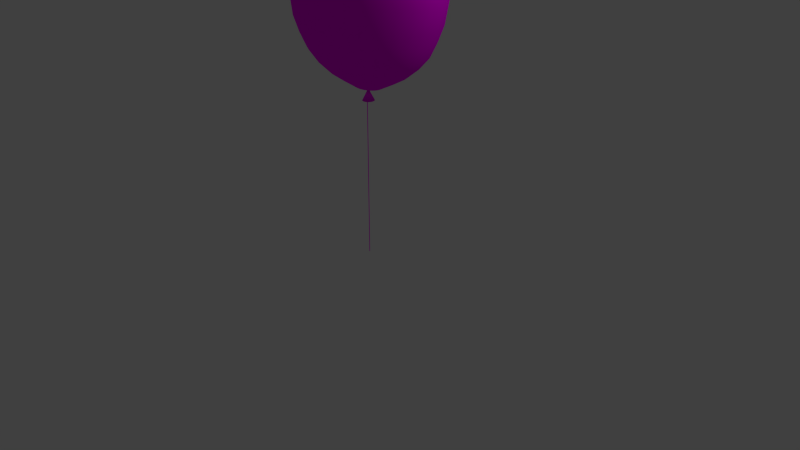 # Source: orangeRund.blend  (saved by Blender 2.76.0; exported with 4.5.12 LTS)
import bpy
from mathutils import Matrix  # noqa: F401  (used for matrix-valued properties, if any)

bpy.ops.wm.read_factory_settings(use_empty=True)
scene = bpy.context.scene
scene.name = 'Scene'

# ---- collections
col_collection_1 = bpy.data.collections.new('Collection 1'); scene.collection.children.link(col_collection_1)

# ---- images (referenced by path relative to the original .blend; pixels are not part of the script)
import os
ASSET_DIR = os.environ.get("B2B_ASSET_DIR", "")  # directory of the original .blend (textures are referenced by path, not embedded)
HERE = os.path.dirname(os.path.abspath(__file__))  # packed textures are extracted next to this script under _unpacked/

def load_image(name, relpath, width, height, colorspace="sRGB"):
    """Load a texture the original file referenced (path relative to the .blend, or extracted next to this script)."""
    p = next((c for c in (os.path.join(HERE, relpath), os.path.join(ASSET_DIR, relpath)) if relpath and os.path.exists(c)), "")
    if p:
        img = bpy.data.images.load(p, check_existing=True)
        img.name = name
    else:  # same state as the original file: an image datablock whose file is absent (Cycles renders it pink)
        img = bpy.data.images.new(name, width, height)
        img.source = "FILE"
        img.filepath = "//" + (relpath or name)
    img.colorspace_settings.name = colorspace
    return img
img_luftballon_jpg = load_image('luftballon.jpg', 'luftballon.jpg', 1024, 1024, 'sRGB')
img_latex_luftballon_tuerkis_12inch_jpg = load_image('Latex-Luftballon-Tuerkis-12inch.jpg', 'Latex-Luftballon-Tuerkis-12inch.jpg', 1024, 1024, 'sRGB')
img_gr_neparty_jpg = load_image('grüneparty.jpg', 'grüneparty.jpg', 1024, 1024, 'sRGB')
img_orange_jpg = load_image('orange.jpg', 'orange.jpg', 1024, 1024, 'sRGB')
img_dunkeldscf0060_jpg = load_image('dunkelDSCF0060.JPG', 'dunkelDSCF0060.JPG', 1024, 1024, 'sRGB')

# ---- materials (node trees are filled in below, after node groups)
mat_material_002 = bpy.data.materials.new('Material.002')
mat_material_002.alpha_threshold = 0.0
mat_material_002.roughness = 0.5
mat_material_004 = bpy.data.materials.new('Material.004')
mat_material_004.alpha_threshold = 0.0
mat_material_004.roughness = 0.5
mat_material_006 = bpy.data.materials.new('Material.006')
mat_material_006.alpha_threshold = 0.0
mat_material_006.roughness = 0.5
mat_material_008 = bpy.data.materials.new('Material.008')
mat_material_008.alpha_threshold = 0.0
mat_material_008.roughness = 0.5
mat_material_003 = bpy.data.materials.new('Material.003')
mat_material_003.alpha_threshold = 0.0
mat_material_003.roughness = 0.5
mat_material_001 = bpy.data.materials.new('Material.001')
mat_material_001.alpha_threshold = 0.0
mat_material_001.roughness = 0.5
mat_material_005 = bpy.data.materials.new('Material.005')
mat_material_005.alpha_threshold = 0.0
mat_material_005.roughness = 0.5
mat_material_007 = bpy.data.materials.new('Material.007')
mat_material_007.alpha_threshold = 0.0
mat_material_007.roughness = 0.5

# ---- material node trees
mat_material_002.use_nodes = True; mat_material_002.node_tree.nodes.clear()
_N = mat_material_002.node_tree.nodes; _L = mat_material_002.node_tree.links
n0 = _N.new('ShaderNodeOutputMaterial'); n0.name = 'Material Output'; n0.location = (300, 300)
n1 = _N.new('ShaderNodeBsdfDiffuse'); n1.name = 'Diffuse BSDF'; n1.location = (10, 300)
n2 = _N.new('ShaderNodeTexImage'); n2.name = 'Image Texture'; n2.location = (-180, 300)
n2.width = 140
n2.image = img_luftballon_jpg
_L.new(n1.outputs[0], n0.inputs[0])
_L.new(n2.outputs[0], n1.inputs[0])
n0.is_active_output = True
mat_material_004.use_nodes = True; mat_material_004.node_tree.nodes.clear()
_N = mat_material_004.node_tree.nodes; _L = mat_material_004.node_tree.links
n0 = _N.new('ShaderNodeOutputMaterial'); n0.name = 'Material Output'; n0.location = (300, 300)
n1 = _N.new('ShaderNodeBsdfDiffuse'); n1.name = 'Diffuse BSDF'; n1.location = (10, 300)
n2 = _N.new('ShaderNodeTexImage'); n2.name = 'Image Texture'; n2.location = (-180, 300)
n2.width = 140
n2.image = img_latex_luftballon_tuerkis_12inch_jpg
_L.new(n1.outputs[0], n0.inputs[0])
_L.new(n2.outputs[0], n1.inputs[0])
n0.is_active_output = True
mat_material_006.use_nodes = True; mat_material_006.node_tree.nodes.clear()
_N = mat_material_006.node_tree.nodes; _L = mat_material_006.node_tree.links
n0 = _N.new('ShaderNodeOutputMaterial'); n0.name = 'Material Output'; n0.location = (300, 300)
n1 = _N.new('ShaderNodeBsdfDiffuse'); n1.name = 'Diffuse BSDF'; n1.location = (10, 300)
n2 = _N.new('ShaderNodeTexImage'); n2.name = 'Image Texture'; n2.location = (-180, 300)
n2.width = 140
n2.image = img_gr_neparty_jpg
_L.new(n1.outputs[0], n0.inputs[0])
_L.new(n2.outputs[0], n1.inputs[0])
n0.is_active_output = True
mat_material_008.use_nodes = True; mat_material_008.node_tree.nodes.clear()
_N = mat_material_008.node_tree.nodes; _L = mat_material_008.node_tree.links
n0 = _N.new('ShaderNodeOutputMaterial'); n0.name = 'Material Output'; n0.location = (300, 300)
n1 = _N.new('ShaderNodeBsdfDiffuse'); n1.name = 'Diffuse BSDF'; n1.location = (10, 300)
n2 = _N.new('ShaderNodeTexImage'); n2.name = 'Image Texture'; n2.location = (-180, 300)
n2.width = 140
n2.image = img_orange_jpg
_L.new(n1.outputs[0], n0.inputs[0])
_L.new(n2.outputs[0], n1.inputs[0])
n0.is_active_output = True
mat_material_003.use_nodes = True; mat_material_003.node_tree.nodes.clear()
_N = mat_material_003.node_tree.nodes; _L = mat_material_003.node_tree.links
n0 = _N.new('ShaderNodeOutputMaterial'); n0.name = 'Material Output'; n0.location = (300, 300)
n1 = _N.new('ShaderNodeBsdfDiffuse'); n1.name = 'Diffuse BSDF'; n1.location = (10, 300)
n2 = _N.new('ShaderNodeTexImage'); n2.name = 'Image Texture'; n2.location = (-180, 300)
n2.width = 140
n2.image = img_dunkeldscf0060_jpg
_L.new(n1.outputs[0], n0.inputs[0])
_L.new(n2.outputs[0], n1.inputs[0])
n0.is_active_output = True
mat_material_001.use_nodes = True; mat_material_001.node_tree.nodes.clear()
_N = mat_material_001.node_tree.nodes; _L = mat_material_001.node_tree.links
n0 = _N.new('ShaderNodeOutputMaterial'); n0.name = 'Material Output'; n0.location = (300, 300)
n1 = _N.new('ShaderNodeBsdfDiffuse'); n1.name = 'Diffuse BSDF'; n1.location = (10, 300)
n2 = _N.new('ShaderNodeTexImage'); n2.name = 'Image Texture'; n2.location = (-180, 300)
n2.width = 140
n2.image = img_latex_luftballon_tuerkis_12inch_jpg
_L.new(n1.outputs[0], n0.inputs[0])
_L.new(n2.outputs[0], n1.inputs[0])
n0.is_active_output = True
mat_material_005.use_nodes = True; mat_material_005.node_tree.nodes.clear()
_N = mat_material_005.node_tree.nodes; _L = mat_material_005.node_tree.links
n0 = _N.new('ShaderNodeOutputMaterial'); n0.name = 'Material Output'; n0.location = (300, 300)
n1 = _N.new('ShaderNodeBsdfDiffuse'); n1.name = 'Diffuse BSDF'; n1.location = (10, 300)
n2 = _N.new('ShaderNodeTexImage'); n2.name = 'Image Texture'; n2.location = (-180, 300)
n2.width = 140
n2.image = img_gr_neparty_jpg
_L.new(n1.outputs[0], n0.inputs[0])
_L.new(n2.outputs[0], n1.inputs[0])
n0.is_active_output = True
mat_material_007.use_nodes = True; mat_material_007.node_tree.nodes.clear()
_N = mat_material_007.node_tree.nodes; _L = mat_material_007.node_tree.links
n0 = _N.new('ShaderNodeOutputMaterial'); n0.name = 'Material Output'; n0.location = (300, 300)
n1 = _N.new('ShaderNodeBsdfDiffuse'); n1.name = 'Diffuse BSDF'; n1.location = (10, 300)
n2 = _N.new('ShaderNodeTexImage'); n2.name = 'Image Texture'; n2.location = (-180, 300)
n2.width = 140
n2.image = img_orange_jpg
_L.new(n1.outputs[0], n0.inputs[0])
_L.new(n2.outputs[0], n1.inputs[0])
n0.is_active_output = True

# ---- world
world_world = bpy.data.worlds.new('World'); scene.world = world_world
world_world.color = (0.05088, 0.05088, 0.05088)
world_world.use_sun_shadow = False
world_world.sun_shadow_jitter_overblur = 0.0
world_world.cycles.sampling_method = 'MANUAL'
world_world.cycles.sample_map_resolution = 256

# ---- cameras
cam_camera = bpy.data.cameras.new('Camera')
cam_camera.clip_end = 100.0
cam_camera.lens = 35.0
cam_camera.sensor_width = 32.0
cam_camera.sensor_height = 18.0
cam_camera.ortho_scale = 7.314
cam_camera.dof.focus_distance = 0.0

# ---- lights
light_lamp = bpy.data.lights.new('Lamp', 'POINT')
light_lamp.transmission_factor = 0.0
light_lamp.cutoff_distance = 30.0
light_lamp.energy = 100.0
light_lamp.shadow_buffer_clip_start = 1.001
light_lamp.shadow_soft_size = 0.1
light_lamp.shadow_maximum_resolution = 0.006
light_lamp.use_absolute_resolution = True
light_lamp.cycles.use_multiple_importance_sampling = False

# ---- meshes
me_cone = bpy.data.meshes.new('Cone')
me_cone.from_pydata([(0.0, 1.0, -1.0), (0.1951, 0.9808, -1.0), (0.3827, 0.9239, -1.0), (0.5556, 0.8315, -1.0), (0.7071, 0.7071, -1.0), (0.8315, 0.5556, -1.0), (0.9239, 0.3827, -1.0), (0.9808, 0.1951, -1.0), (1.0, 7.55e-08, -1.0), (0.0, 0.0, 1.0), (0.9808, -0.1951, -1.0), (0.9239, -0.3827, -1.0), (0.8315, -0.5556, -1.0), (0.7071, -0.7071, -1.0), (0.5556, -0.8315, -1.0), (0.3827, -0.9239, -1.0), (0.1951, -0.9808, -1.0), (-3.258e-07, -1.0, -1.0), (-0.1951, -0.9808, -1.0), (-0.3827, -0.9239, -1.0), (-0.5556, -0.8315, -1.0), (-0.7071, -0.7071, -1.0), (-0.8315, -0.5556, -1.0), (-0.9239, -0.3827, -1.0), (-0.9808, -0.1951, -1.0), (-1.0, 9.656e-07, -1.0), (-0.9808, 0.1951, -1.0), (-0.9239, 0.3827, -1.0), (-0.8315, 0.5556, -1.0), (-0.7071, 0.7071, -1.0), (-0.5556, 0.8315, -1.0), (-0.3827, 0.9239, -1.0), (-0.1951, 0.9808, -1.0)], [], [(31, 9, 32), (0, 9, 1), (30, 9, 31), (29, 9, 30), (28, 9, 29), (27, 9, 28), (26, 9, 27), (25, 9, 26), (24, 9, 25), (23, 9, 24), (22, 9, 23), (21, 9, 22), (20, 9, 21), (19, 9, 20), (18, 9, 19), (17, 9, 18), (16, 9, 17), (15, 9, 16), (14, 9, 15), (13, 9, 14), (12, 9, 13), (11, 9, 12), (10, 9, 11), (8, 9, 10), (7, 9, 8), (6, 9, 7), (5, 9, 6), (4, 9, 5), (3, 9, 4), (2, 9, 3), (32, 9, 0), (1, 9, 2), (0, 1, 2, 3, 4, 5, 6, 7, 8, 10, 11, 12, 13, 14, 15, 16, 17, 18, 19, 20, 21, 22, 23, 24, 25, 26, 27, 28, 29, 30, 31, 32)])
me_cone.polygons.foreach_set('use_smooth', [True] * 33)
me_cone.polygons.foreach_set('material_index', [3, 3, 3, 3, 3, 3, 3, 3, 3, 3, 3, 3, 3, 3, 3, 3, 3, 3, 3, 3, 3, 3, 3, 3, 3, 3, 3, 3, 3, 3, 3, 3, 3])
_uv = me_cone.uv_layers.new(name='UVMap')
_uv.uv.foreach_set('vector', [0.1731, 0.5612, 0.2139, 0.5612, 0.2139, 0.6021, 0.1731, 0.5612, 0.2139, 0.5612, 0.2139, 0.6021, 0.1731, 0.5612, 0.2139, 0.5612, 0.2139, 0.6021, 0.1731, 0.5612, 0.2139, 0.5612, 0.2139, 0.6021, 0.1731, 0.5612, 0.2139, 0.5612, 0.2139, 0.6021, 0.1731, 0.5612, 0.2139, 0.5612, 0.2139, 0.6021, 0.1731, 0.5612, 0.2139, 0.5612, 0.2139, 0.6021, 0.1731, 0.5612, 0.2139, 0.5612, 0.2139, 0.6021, 0.1731, 0.5612, 0.2139, 0.5612, 0.2139, 0.6021, 0.1731, 0.5612, 0.2139, 0.5612, 0.2139, 0.6021, 0.1731, 0.5612, 0.2139, 0.5612, 0.2139, 0.6021, 0.1731, 0.5612, 0.2139, 0.5612, 0.2139, 0.6021, 0.1731, 0.5612, 0.2139, 0.5612, 0.2139, 0.6021, 0.1731, 0.5612, 0.2139, 0.5612, 0.2139, 0.6021, 0.1731, 0.5612, 0.2139, 0.5612, 0.2139, 0.6021, 0.1731, 0.5612, 0.2139, 0.5612, 0.2139, 0.6021, 0.1731, 0.5612, 0.2139, 0.5612, 0.2139, 0.6021, 0.1731, 0.5612, 0.2139, 0.5612, 0.2139, 0.6021, 0.1731, 0.5612, 0.2139, 0.5612, 0.2139, 0.6021, 0.1731, 0.5612, 0.2139, 0.5612, 0.2139, 0.6021, 0.1731, 0.5612, 0.2139, 0.5612, 0.2139, 0.6021, 0.1731, 0.5612, 0.2139, 0.5612, 0.2139, 0.6021, 0.1731, 0.5612, 0.2139, 0.5612, 0.2139, 0.6021, 0.1731, 0.5612, 0.2139, 0.5612, 0.2139, 0.6021, 0.1731, 0.5612, 0.2139, 0.5612, 0.2139, 0.6021, 0.1731, 0.5612, 0.2139, 0.5612, 0.2139, 0.6021, 0.1731, 0.5612, 0.2139, 0.5612, 0.2139, 0.6021, 0.1731, 0.5612, 0.2139, 0.5612, 0.2139, 0.6021, 0.1731, 0.5612, 0.2139, 0.5612, 0.2139, 0.6021, 0.1731, 0.5612, 0.2139, 0.5612, 0.2139, 0.6021, 0.1731, 0.5612, 0.2139, 0.5612, 0.2139, 0.6021, 0.1731, 0.5612, 0.2139, 0.5612, 0.2139, 0.6021, 0.1935, 0.6021, 0.1975, 0.6017, 0.2013, 0.6005, 0.2049, 0.5986, 0.2079, 0.5961, 0.2105, 0.593, 0.2124, 0.5894, 0.2135, 0.5856, 0.2139, 0.5816, 0.2135, 0.5776, 0.2124, 0.5738, 0.2105, 0.5703, 0.2079, 0.5672, 0.2049, 0.5647, 0.2013, 0.5628, 0.1975, 0.5616, 0.1935, 0.5612, 0.1895, 0.5616, 0.1857, 0.5628, 0.1822, 0.5647, 0.1791, 0.5672, 0.1765, 0.5703, 0.1746, 0.5738, 0.1735, 0.5776, 0.1731, 0.5816, 0.1735, 0.5856, 0.1746, 0.5894, 0.1765, 0.593, 0.1791, 0.5961, 0.1822, 0.5986, 0.1857, 0.6005, 0.1895, 0.6017])
me_cone.materials.append(mat_material_002)
me_cone.materials.append(mat_material_004)
me_cone.materials.append(mat_material_006)
me_cone.materials.append(mat_material_008)
me_cone.use_remesh_preserve_volume = False
me_cone.use_remesh_preserve_attributes = False
me_cone.use_mirror_vertex_groups = False
me_cone.update()
me_plane_001 = bpy.data.meshes.new('Plane.001')
me_plane_001.from_pydata([(-1.0, -1.0, 0.0), (1.0, -1.0, 0.0), (-1.0, 1.0, 0.0), (1.0, 1.0, 0.0)], [], [(0, 1, 3, 2)])
_uv = me_plane_001.uv_layers.new(name='UVMap')
_uv.uv.foreach_set('vector', [8.67e-05, 8.666e-05, 0.7512, 8.666e-05, 0.7512, 0.9999, 8.666e-05, 0.9999])
me_plane_001.materials.append(mat_material_003)
me_plane_001.use_remesh_preserve_volume = False
me_plane_001.use_remesh_preserve_attributes = False
me_plane_001.use_mirror_vertex_groups = False
me_plane_001.update()
me_sphere = bpy.data.meshes.new('Sphere')
me_sphere.from_pydata([(-0.1703, -0.000836, 1.081), (-0.3339, -0.000836, 1.018), (-0.4848, -0.000836, 0.917), (-0.617, -0.000836, 0.7804), (-0.7255, -0.000836, 0.614), (-0.8062, -0.000836, 0.4242), (-0.8558, -0.000836, 0.2182), (-0.8786, -0.0006354, 0.007995), (-0.8274, -0.01164, -0.3027), (-0.7561, -0.01164, -0.5101), (-0.6806, -0.01164, -0.7012), (-0.5608, -0.01164, -0.8687), (-0.4408, -0.01164, -0.995), (-0.3039, -0.01164, -1.095), (-0.1553, -0.01164, -1.194), (-0.167, 0.03187, 1.081), (-0.3275, 0.06331, 1.018), (-0.4755, 0.09229, 0.917), (-0.6052, 0.1177, 0.7804), (-0.7116, 0.1385, 0.614), (-0.7907, 0.154, 0.4242), (-0.8394, 0.1636, 0.2182), (-0.8617, 0.1681, 0.007995), (-0.8115, 0.1539, -0.3027), (-0.7416, 0.1443, -0.5101), (-0.6675, 0.1287, -0.7012), (-0.5501, 0.1077, -0.8687), (-0.4324, 0.08211, -0.995), (-0.2981, 0.05293, -1.095), (-0.1524, 0.02128, -1.194), (-0.1573, 0.06331, 1.081), (-0.3085, 0.125, 1.018), (-0.4479, 0.1818, 0.917), (-0.5701, 0.2317, 0.7804), (-0.6703, 0.2726, 0.614), (-0.7448, 0.3029, 0.4242), (-0.7907, 0.3217, 0.2182), (-0.8117, 0.3303, 0.007995), (-0.7644, 0.313, -0.3027), (-0.6986, 0.2941, -0.5101), (-0.6288, 0.2636, -0.7012), (-0.5182, 0.2224, -0.8687), (-0.4073, 0.1722, -0.995), (-0.2808, 0.115, -1.095), (-0.1436, 0.05293, -1.194), (-0.1416, 0.09229, 1.081), (-0.2777, 0.1818, 1.018), (-0.4031, 0.2644, 0.917), (-0.513, 0.3367, 0.7804), (-0.6033, 0.3961, 0.614), (-0.6703, 0.4402, 0.4242), (-0.7116, 0.4673, 0.2182), (-0.7306, 0.4799, 0.007995), (-0.6881, 0.4596, -0.3027), (-0.6288, 0.4323, -0.5101), (-0.566, 0.3879, -0.7012), (-0.4665, 0.3281, -0.8687), (-0.3667, 0.2553, -0.995), (-0.2528, 0.1722, -1.095), (-0.1293, 0.08211, -1.194), (-0.1204, 0.1177, 1.081), (-0.2361, 0.2317, 1.018), (-0.3428, 0.3367, 0.917), (-0.4363, 0.4288, 0.7804), (-0.513, 0.5043, 0.614), (-0.5701, 0.5605, 0.4242), (-0.6052, 0.595, 0.2182), (-0.6213, 0.6109, 0.007995), (-0.5853, 0.5882, -0.3027), (-0.5349, 0.5534, -0.5101), (-0.4815, 0.4969, -0.7012), (-0.3968, 0.4208, -0.8687), (-0.312, 0.3281, -0.995), (-0.2151, 0.2224, -1.095), (-0.1101, 0.1077, -1.194), (-0.09461, 0.1385, 1.081), (-0.1855, 0.2726, 1.018), (-0.2694, 0.3961, 0.917), (-0.3428, 0.5043, 0.7804), (-0.4031, 0.5932, 0.614), (-0.4479, 0.6592, 0.4242), (-0.4755, 0.6998, 0.2182), (-0.4882, 0.7185, 0.007995), (-0.46, 0.6937, -0.3027), (-0.4204, 0.6528, -0.5101), (-0.3785, 0.5863, -0.7012), (-0.312, 0.4969, -0.8687), (-0.2453, 0.3879, -0.995), (-0.1692, 0.2636, -1.095), (-0.08667, 0.1287, -1.194), (-0.06518, 0.154, 1.081), (-0.1278, 0.3029, 1.018), (-0.1855, 0.4402, 0.917), (-0.2361, 0.5605, 0.7804), (-0.2777, 0.6592, 0.614), (-0.3085, 0.7325, 0.4242), (-0.3275, 0.7777, 0.2182), (-0.3364, 0.7984, 0.007995), (-0.3171, 0.7721, -0.3027), (-0.2899, 0.7266, -0.5101), (-0.2609, 0.6528, -0.7012), (-0.2151, 0.5534, -0.8687), (-0.1692, 0.4323, -0.995), (-0.1168, 0.2941, -1.095), (-0.05996, 0.1443, -1.194), (-0.03325, 0.1636, 1.081), (-0.06518, 0.3217, 1.018), (-0.09461, 0.4673, 0.917), (-0.1204, 0.595, 0.7804), (-0.1416, 0.6998, 0.614), (-0.1573, 0.7777, 0.4242), (-0.167, 0.8257, 0.2182), (-0.1716, 0.8476, 0.007995), (-0.1621, 0.8203, -0.3027), (-0.1482, 0.7721, -0.5101), (-0.1334, 0.6937, -0.7012), (-0.1101, 0.5882, -0.8687), (-0.08667, 0.4596, -0.995), (-0.05996, 0.313, -1.095), (-0.03097, 0.1539, -1.194), (-3.679e-05, 0.1668, 1.081), (-3.68e-05, 0.328, 1.018), (-3.681e-05, 0.4765, 0.917), (-3.68e-05, 0.6067, 0.7804), (-3.679e-05, 0.7136, 0.614), (-3.684e-05, 0.793, 0.4242), (-0.000282, 0.8476, 0.2236), (-0.000282, 0.8643, 0.007995), (-0.0008298, 0.8366, -0.3027), (-0.00083, 0.7874, -0.5101), (-0.0008299, 0.7075, -0.7012), (-0.0008299, 0.5999, -0.8687), (-0.0008299, 0.4689, -0.995), (-0.0008299, 0.3193, -1.095), (-0.0008299, 0.1571, -1.194), (0.03317, 0.1636, 1.081), (0.06511, 0.3217, 1.018), (0.09454, 0.4673, 0.917), (0.1203, 0.595, 0.7804), (0.1415, 0.6998, 0.614), (0.1572, 0.7777, 0.4242), (0.1678, 0.8313, 0.2236), (0.1711, 0.8476, 0.007995), (0.1604, 0.8203, -0.3027), (0.1465, 0.7721, -0.5101), (0.1318, 0.6937, -0.7012), (0.1084, 0.5882, -0.8687), (0.08501, 0.4596, -0.995), (0.0583, 0.313, -1.095), (0.02931, 0.1539, -1.194), (0.06511, 0.154, 1.081), (0.1277, 0.3029, 1.018), (0.1855, 0.4402, 0.917), (0.2361, 0.5605, 0.7804), (0.2776, 0.6592, 0.614), (0.3085, 0.7325, 0.4242), (0.3294, 0.7831, 0.2236), (0.3358, 0.7984, 0.007995), (0.3155, 0.7721, -0.3027), (0.2882, 0.7266, -0.5101), (0.2593, 0.6528, -0.7012), (0.2135, 0.5534, -0.8687), (0.1675, 0.4323, -0.995), (0.1152, 0.2941, -1.095), (0.0583, 0.1443, -1.194), (0.09454, 0.1385, 1.081), (0.1855, 0.2726, 1.018), (0.2693, 0.3961, 0.917), (0.3427, 0.5043, 0.7804), (0.403, 0.5932, 0.614), (0.4478, 0.6592, 0.4242), (0.4783, 0.7047, 0.2236), (0.4877, 0.7185, 0.007995), (0.4584, 0.6937, -0.3027), (0.4188, 0.6528, -0.5101), (0.3768, 0.5863, -0.7012), (0.3103, 0.4969, -0.8687), (0.2436, 0.3879, -0.995), (0.1675, 0.2636, -1.095), (0.08501, 0.1287, -1.194), (0.1203, 0.1177, 1.081), (0.2361, 0.2317, 1.018), (0.3427, 0.3367, 0.917), (0.4362, 0.4288, 0.7804), (0.513, 0.5043, 0.614), (0.57, 0.5605, 0.4242), (0.6088, 0.5992, 0.2236), (0.6208, 0.6109, 0.007995), (0.5836, 0.5882, -0.3027), (0.5332, 0.5534, -0.5101), (0.4798, 0.4969, -0.7012), (0.3952, 0.4208, -0.8687), (0.3103, 0.3281, -0.995), (0.2135, 0.2224, -1.095), (0.1084, 0.1077, -1.194), (0.1415, 0.09229, 1.081), (0.2776, 0.1818, 1.018), (0.403, 0.2644, 0.917), (0.513, 0.3367, 0.7804), (0.6032, 0.3961, 0.614), (0.6702, 0.4402, 0.4242), (0.716, 0.4706, 0.2236), (0.73, 0.4799, 0.007995), (0.6864, 0.4596, -0.3027), (0.6272, 0.4323, -0.5101), (0.5643, 0.3879, -0.7012), (0.4648, 0.3281, -0.8687), (0.365, 0.2553, -0.995), (0.2512, 0.1722, -1.095), (0.1276, 0.08211, -1.194), (0.1572, 0.06331, 1.081), (0.3085, 0.125, 1.018), (0.4478, 0.1818, 0.917), (0.57, 0.2317, 0.7804), (0.6702, 0.2726, 0.614), (0.7447, 0.3029, 0.4242), (0.7956, 0.324, 0.2236), (0.8112, 0.3303, 0.007995), (0.7628, 0.313, -0.3027), (0.6969, 0.2941, -0.5101), (0.6272, 0.2636, -0.7012), (0.5166, 0.2224, -0.8687), (0.4057, 0.1722, -0.995), (0.2792, 0.115, -1.095), (0.1419, 0.05293, -1.194), (0.1669, 0.03187, 1.081), (0.3275, 0.06331, 1.018), (0.4754, 0.09229, 0.917), (0.6051, 0.1177, 0.7804), (0.7115, 0.1385, 0.614), (0.7906, 0.154, 0.4242), (0.8446, 0.1649, 0.2236), (0.8612, 0.1681, 0.007995), (0.8098, 0.1539, -0.3027), (0.7399, 0.1443, -0.5101), (0.6658, 0.1287, -0.7012), (0.5484, 0.1077, -0.8687), (0.4307, 0.08211, -0.995), (0.2964, 0.05293, -1.095), (0.1507, 0.02128, -1.194), (0.1702, -0.000836, 1.081), (0.3339, -0.0008359, 1.018), (0.4847, -0.0008359, 0.917), (0.617, -0.000836, 0.7804), (0.7255, -0.000836, 0.614), (0.8112, -0.0006353, 0.431), (0.8612, -0.0006354, 0.2236), (0.878, -0.0006355, 0.007995), (0.8257, -0.01164, -0.3027), (0.7544, -0.01164, -0.5101), (0.6789, -0.01164, -0.7012), (0.5592, -0.01164, -0.8687), (0.4392, -0.01164, -0.995), (0.3022, -0.01164, -1.095), (0.1537, -0.01164, -1.194), (0.1669, -0.03354, 1.081), (0.3275, -0.06498, 1.018), (0.4754, -0.09396, 0.917), (0.6051, -0.1194, 0.7804), (0.7115, -0.1402, 0.614), (0.7956, -0.1565, 0.431), (0.8446, -0.1661, 0.2236), (0.8612, -0.1694, 0.007995), (0.8098, -0.1771, -0.3027), (0.7399, -0.1675, -0.5101), (0.6658, -0.1519, -0.7012), (0.5484, -0.1309, -0.8687), (0.4307, -0.1054, -0.995), (0.2964, -0.07621, -1.095), (0.1507, -0.04455, -1.194), (0.1572, -0.06498, 1.081), (0.3085, -0.1267, 1.018), (0.4478, -0.1835, 0.917), (0.57, -0.2333, 0.7804), (0.6702, -0.2742, 0.614), (0.7494, -0.3064, 0.431), (0.7956, -0.3253, 0.2236), (0.8112, -0.3316, 0.007995), (0.7628, -0.3363, -0.3027), (0.6969, -0.3174, -0.5101), (0.6272, -0.2868, -0.7012), (0.5166, -0.2457, -0.8687), (0.4057, -0.1955, -0.995), (0.2792, -0.1383, -1.095), (0.1419, -0.07621, -1.194), (0.1415, -0.09396, 1.081), (0.2776, -0.1835, 1.018), (0.403, -0.266, 0.917), (0.513, -0.3384, 0.7804), (0.6032, -0.3977, 0.614), (0.6744, -0.4446, 0.431), (0.716, -0.4719, 0.2236), (0.73, -0.4811, 0.007995), (0.6864, -0.4829, -0.3027), (0.6272, -0.4556, -0.5101), (0.5643, -0.4112, -0.7012), (0.4648, -0.3514, -0.8687), (0.365, -0.2786, -0.995), (0.2512, -0.1955, -1.095), (0.1276, -0.1054, -1.194), (0.1203, -0.1194, 1.081), (0.2361, -0.2333, 1.018), (0.3427, -0.3384, 0.917), (0.4362, -0.4304, 0.7804), (0.513, -0.506, 0.614), (0.5735, -0.5657, 0.431), (0.6088, -0.6005, 0.2236), (0.6208, -0.6122, 0.007995), (0.5836, -0.6115, -0.3027), (0.5332, -0.5767, -0.5101), (0.4798, -0.5201, -0.7012), (0.3952, -0.4441, -0.8687), (0.3103, -0.3514, -0.995), (0.2135, -0.2457, -1.095), (0.1084, -0.1309, -1.194), (0.09454, -0.1402, 1.081), (0.1855, -0.2742, 1.018), (0.2693, -0.3977, 0.917), (0.3427, -0.506, 0.7804), (0.403, -0.5948, 0.614), (0.4505, -0.665, 0.431), (0.4783, -0.7059, 0.2236), (0.4877, -0.7198, 0.007995), (0.4584, -0.7169, -0.3027), (0.4188, -0.676, -0.5101), (0.3768, -0.6096, -0.7012), (0.3103, -0.5201, -0.8687), (0.2436, -0.4112, -0.995), (0.1675, -0.2868, -1.095), (0.08501, -0.1519, -1.194), (-0.0008299, -0.01164, -1.253), (0.06511, -0.1557, 1.081), (0.1277, -0.3046, 1.018), (0.1855, -0.4419, 0.917), (0.2361, -0.5621, 0.7804), (0.2776, -0.6609, 0.614), (0.3102, -0.7389, 0.431), (0.3294, -0.7843, 0.2236), (0.3358, -0.7997, 0.007995), (0.3155, -0.7953, -0.3027), (0.2882, -0.7499, -0.5101), (0.2593, -0.676, -0.7012), (0.2135, -0.5767, -0.8687), (0.1675, -0.4556, -0.995), (0.1152, -0.3174, -1.095), (0.0583, -0.1675, -1.194), (0.03317, -0.1652, 1.081), (0.06511, -0.3233, 1.018), (0.09454, -0.469, 0.917), (0.1203, -0.5967, 0.7804), (0.1415, -0.7015, 0.614), (0.1572, -0.7794, 0.4242), (0.1678, -0.8326, 0.2236), (0.1711, -0.8489, 0.007995), (0.1604, -0.8436, -0.3027), (0.1465, -0.7953, -0.5101), (0.1318, -0.7169, -0.7012), (0.1084, -0.6115, -0.8687), (0.08501, -0.4829, -0.995), (0.0583, -0.3363, -1.095), (0.02931, -0.1771, -1.194), (-3.681e-05, -0.1685, 1.081), (-3.683e-05, -0.3296, 1.018), (-3.683e-05, -0.4782, 0.917), (-3.692e-05, -0.6084, 0.7804), (-3.696e-05, -0.7152, 0.614), (-3.68e-05, -0.7946, 0.4242), (-0.0002823, -0.8489, 0.2236), (-0.0002822, -0.8655, 0.007995), (-0.0008301, -0.8599, -0.3027), (-0.0008299, -0.8107, -0.5101), (-0.0008301, -0.7308, -0.7012), (-0.00083, -0.6232, -0.8687), (-0.00083, -0.4921, -0.995), (-0.00083, -0.3426, -1.095), (-0.0008299, -0.1804, -1.194), (-0.03325, -0.1652, 1.081), (-0.06518, -0.3233, 1.018), (-0.09461, -0.469, 0.917), (-0.1204, -0.5967, 0.7804), (-0.1416, -0.7015, 0.614), (-0.1573, -0.7794, 0.4242), (-0.1683, -0.8326, 0.2236), (-0.1716, -0.8489, 0.007995), (-0.1621, -0.8436, -0.3027), (-0.1482, -0.7953, -0.5101), (-0.1334, -0.7169, -0.7012), (-0.1101, -0.6115, -0.8687), (-0.08667, -0.4829, -0.995), (-0.05996, -0.3363, -1.095), (-0.03097, -0.1771, -1.194), (-0.06518, -0.1557, 1.081), (-0.1278, -0.3046, 1.018), (-0.1855, -0.4419, 0.917), (-0.2361, -0.5621, 0.7804), (-0.2777, -0.6609, 0.614), (-0.3085, -0.7342, 0.4242), (-0.3299, -0.7843, 0.2236), (-0.3364, -0.7997, 0.007995), (-0.3171, -0.7953, -0.3027), (-0.2899, -0.7499, -0.5101), (-0.2609, -0.676, -0.7012), (-0.2151, -0.5767, -0.8687), (-0.1692, -0.4556, -0.995), (-0.1168, -0.3174, -1.095), (-0.05996, -0.1675, -1.194), (-0.09461, -0.1402, 1.081), (-0.1855, -0.2742, 1.018), (-0.2694, -0.3977, 0.917), (-0.3428, -0.506, 0.7804), (-0.4031, -0.5948, 0.614), (-0.4479, -0.6609, 0.4242), (-0.4789, -0.7059, 0.2236), (-0.4882, -0.7198, 0.007995), (-0.46, -0.7169, -0.3027), (-0.4204, -0.676, -0.5101), (-0.3785, -0.6096, -0.7012), (-0.312, -0.5201, -0.8687), (-0.2453, -0.4112, -0.995), (-0.1692, -0.2868, -1.095), (-0.08667, -0.1519, -1.194), (-0.1204, -0.1194, 1.081), (-0.2361, -0.2333, 1.018), (-0.3428, -0.3384, 0.917), (-0.4363, -0.4304, 0.7804), (-0.513, -0.506, 0.614), (-0.5701, -0.5621, 0.4242), (-0.6094, -0.6005, 0.2236), (-0.6213, -0.6122, 0.007995), (-0.5853, -0.6115, -0.3027), (-0.5349, -0.5767, -0.5101), (-0.4815, -0.5201, -0.7012), (-0.3968, -0.4441, -0.8687), (-0.312, -0.3514, -0.995), (-0.2151, -0.2457, -1.095), (-0.1101, -0.1309, -1.194), (-0.1416, -0.09396, 1.081), (-0.2777, -0.1835, 1.018), (-0.4031, -0.266, 0.917), (-0.513, -0.3384, 0.7804), (-0.6033, -0.3977, 0.614), (-0.6703, -0.4419, 0.4242), (-0.7165, -0.4719, 0.2236), (-0.7306, -0.4811, 0.007995), (-0.6881, -0.4829, -0.3027), (-0.6288, -0.4556, -0.5101), (-0.566, -0.4112, -0.7012), (-0.4665, -0.3514, -0.8687), (-0.3667, -0.2786, -0.995), (-0.2528, -0.1955, -1.095), (-0.1293, -0.1054, -1.194), (-3.706e-05, -0.0008361, 1.102), (-0.1573, -0.06498, 1.081), (-0.3085, -0.1267, 1.018), (-0.4479, -0.1835, 0.917), (-0.5701, -0.2333, 0.7804), (-0.6703, -0.2742, 0.614), (-0.7448, -0.3046, 0.4242), (-0.7907, -0.3233, 0.2182), (-0.8117, -0.3316, 0.007995), (-0.7644, -0.3363, -0.3027), (-0.6986, -0.3174, -0.5101), (-0.6288, -0.2868, -0.7012), (-0.5182, -0.2457, -0.8687), (-0.4073, -0.1955, -0.995), (-0.2808, -0.1383, -1.095), (-0.1436, -0.07621, -1.194), (-0.167, -0.03354, 1.081), (-0.3275, -0.06498, 1.018), (-0.4755, -0.09396, 0.917), (-0.6052, -0.1194, 0.7804), (-0.7116, -0.1402, 0.614), (-0.7907, -0.1557, 0.4242), (-0.8394, -0.1652, 0.2182), (-0.8617, -0.1694, 0.007995), (-0.8115, -0.1771, -0.3027), (-0.7416, -0.1675, -0.5101), (-0.6675, -0.1519, -0.7012), (-0.5501, -0.1309, -0.8687), (-0.4324, -0.1054, -0.995), (-0.2981, -0.07621, -1.095), (-0.1524, -0.04455, -1.194)], [], [(11, 10, 25, 26), (4, 3, 18, 19), (12, 11, 26, 27), (5, 4, 19, 20), (13, 12, 27, 28), (6, 5, 20, 21), (14, 13, 28, 29), (7, 6, 21, 22), (8, 7, 22, 23), (1, 0, 15, 16), (9, 8, 23, 24), (2, 1, 16, 17), (10, 9, 24, 25), (3, 2, 17, 18), (25, 24, 39, 40), (18, 17, 32, 33), (26, 25, 40, 41), (19, 18, 33, 34), (27, 26, 41, 42), (20, 19, 34, 35), (28, 27, 42, 43), (21, 20, 35, 36), (29, 28, 43, 44), (22, 21, 36, 37), (23, 22, 37, 38), (16, 15, 30, 31), (24, 23, 38, 39), (17, 16, 31, 32), (44, 43, 58, 59), (37, 36, 51, 52), (38, 37, 52, 53), (31, 30, 45, 46), (39, 38, 53, 54), (32, 31, 46, 47), (40, 39, 54, 55), (33, 32, 47, 48), (41, 40, 55, 56), (34, 33, 48, 49), (42, 41, 56, 57), (35, 34, 49, 50), (43, 42, 57, 58), (36, 35, 50, 51), (48, 47, 62, 63), (56, 55, 70, 71), (49, 48, 63, 64), (57, 56, 71, 72), (50, 49, 64, 65), (58, 57, 72, 73), (51, 50, 65, 66), (59, 58, 73, 74), (52, 51, 66, 67), (53, 52, 67, 68), (46, 45, 60, 61), (54, 53, 68, 69), (47, 46, 61, 62), (55, 54, 69, 70), (67, 66, 81, 82), (68, 67, 82, 83), (61, 60, 75, 76), (69, 68, 83, 84), (62, 61, 76, 77), (70, 69, 84, 85), (63, 62, 77, 78), (71, 70, 85, 86), (64, 63, 78, 79), (72, 71, 86, 87), (65, 64, 79, 80), (73, 72, 87, 88), (66, 65, 80, 81), (74, 73, 88, 89), (86, 85, 100, 101), (79, 78, 93, 94), (87, 86, 101, 102), (80, 79, 94, 95), (88, 87, 102, 103), (81, 80, 95, 96), (89, 88, 103, 104), (82, 81, 96, 97), (83, 82, 97, 98), (76, 75, 90, 91), (84, 83, 98, 99), (77, 76, 91, 92), (85, 84, 99, 100), (78, 77, 92, 93), (98, 97, 112, 113), (91, 90, 105, 106), (99, 98, 113, 114), (92, 91, 106, 107), (100, 99, 114, 115), (93, 92, 107, 108), (101, 100, 115, 116), (94, 93, 108, 109), (102, 101, 116, 117), (95, 94, 109, 110), (103, 102, 117, 118), (96, 95, 110, 111), (104, 103, 118, 119), (97, 96, 111, 112), (117, 116, 131, 132), (110, 109, 124, 125), (118, 117, 132, 133), (111, 110, 125, 126), (119, 118, 133, 134), (112, 111, 126, 127), (113, 112, 127, 128), (106, 105, 120, 121), (114, 113, 128, 129), (107, 106, 121, 122), (115, 114, 129, 130), (108, 107, 122, 123), (116, 115, 130, 131), (109, 108, 123, 124), (121, 120, 135, 136), (129, 128, 143, 144), (122, 121, 136, 137), (130, 129, 144, 145), (123, 122, 137, 138), (131, 130, 145, 146), (124, 123, 138, 139), (132, 131, 146, 147), (125, 124, 139, 140), (133, 132, 147, 148), (126, 125, 140, 141), (134, 133, 148, 149), (127, 126, 141, 142), (128, 127, 142, 143), (140, 139, 154, 155), (148, 147, 162, 163), (141, 140, 155, 156), (149, 148, 163, 164), (142, 141, 156, 157), (143, 142, 157, 158), (136, 135, 150, 151), (144, 143, 158, 159), (137, 136, 151, 152), (145, 144, 159, 160), (138, 137, 152, 153), (146, 145, 160, 161), (139, 138, 153, 154), (147, 146, 161, 162), (159, 158, 173, 174), (152, 151, 166, 167), (160, 159, 174, 175), (153, 152, 167, 168), (161, 160, 175, 176), (154, 153, 168, 169), (162, 161, 176, 177), (155, 154, 169, 170), (163, 162, 177, 178), (156, 155, 170, 171), (164, 163, 178, 179), (157, 156, 171, 172), (158, 157, 172, 173), (151, 150, 165, 166), (178, 177, 192, 193), (171, 170, 185, 186), (179, 178, 193, 194), (172, 171, 186, 187), (173, 172, 187, 188), (166, 165, 180, 181), (174, 173, 188, 189), (167, 166, 181, 182), (175, 174, 189, 190), (168, 167, 182, 183), (176, 175, 190, 191), (169, 168, 183, 184), (177, 176, 191, 192), (170, 169, 184, 185), (182, 181, 196, 197), (190, 189, 204, 205), (183, 182, 197, 198), (191, 190, 205, 206), (184, 183, 198, 199), (192, 191, 206, 207), (185, 184, 199, 200), (193, 192, 207, 208), (186, 185, 200, 201), (194, 193, 208, 209), (187, 186, 201, 202), (188, 187, 202, 203), (181, 180, 195, 196), (189, 188, 203, 204), (201, 200, 215, 216), (209, 208, 223, 224), (202, 201, 216, 217), (203, 202, 217, 218), (196, 195, 210, 211), (204, 203, 218, 219), (197, 196, 211, 212), (205, 204, 219, 220), (198, 197, 212, 213), (206, 205, 220, 221), (199, 198, 213, 214), (207, 206, 221, 222), (200, 199, 214, 215), (208, 207, 222, 223), (220, 219, 234, 235), (213, 212, 227, 228), (221, 220, 235, 236), (214, 213, 228, 229), (222, 221, 236, 237), (215, 214, 229, 230), (223, 222, 237, 238), (216, 215, 230, 231), (224, 223, 238, 239), (217, 216, 231, 232), (218, 217, 232, 233), (211, 210, 225, 226), (219, 218, 233, 234), (212, 211, 226, 227), (239, 238, 253, 254), (232, 231, 246, 247), (233, 232, 247, 248), (226, 225, 240, 241), (234, 233, 248, 249), (227, 226, 241, 242), (235, 234, 249, 250), (228, 227, 242, 243), (236, 235, 250, 251), (229, 228, 243, 244), (237, 236, 251, 252), (230, 229, 244, 245), (238, 237, 252, 253), (231, 230, 245, 246), (251, 250, 265, 266), (244, 243, 258, 259), (252, 251, 266, 267), (245, 244, 259, 260), (253, 252, 267, 268), (246, 245, 260, 261), (254, 253, 268, 269), (247, 246, 261, 262), (248, 247, 262, 263), (241, 240, 255, 256), (249, 248, 263, 264), (242, 241, 256, 257), (250, 249, 264, 265), (243, 242, 257, 258), (263, 262, 277, 278), (256, 255, 270, 271), (264, 263, 278, 279), (257, 256, 271, 272), (265, 264, 279, 280), (258, 257, 272, 273), (266, 265, 280, 281), (259, 258, 273, 274), (267, 266, 281, 282), (260, 259, 274, 275), (268, 267, 282, 283), (261, 260, 275, 276), (269, 268, 283, 284), (262, 261, 276, 277), (274, 273, 288, 289), (282, 281, 296, 297), (275, 274, 289, 290), (283, 282, 297, 298), (276, 275, 290, 291), (284, 283, 298, 299), (277, 276, 291, 292), (278, 277, 292, 293), (271, 270, 285, 286), (279, 278, 293, 294), (272, 271, 286, 287), (280, 279, 294, 295), (273, 272, 287, 288), (281, 280, 295, 296), (293, 292, 307, 308), (286, 285, 300, 301), (294, 293, 308, 309), (287, 286, 301, 302), (295, 294, 309, 310), (288, 287, 302, 303), (296, 295, 310, 311), (289, 288, 303, 304), (297, 296, 311, 312), (290, 289, 304, 305), (298, 297, 312, 313), (291, 290, 305, 306), (299, 298, 313, 314), (292, 291, 306, 307), (312, 311, 326, 327), (305, 304, 319, 320), (313, 312, 327, 328), (306, 305, 320, 321), (314, 313, 328, 329), (307, 306, 321, 322), (308, 307, 322, 323), (301, 300, 315, 316), (309, 308, 323, 324), (302, 301, 316, 317), (310, 309, 324, 325), (303, 302, 317, 318), (311, 310, 325, 326), (304, 303, 318, 319), (316, 315, 331, 332), (324, 323, 339, 340), (317, 316, 332, 333), (325, 324, 340, 341), (318, 317, 333, 334), (326, 325, 341, 342), (319, 318, 334, 335), (327, 326, 342, 343), (320, 319, 335, 336), (328, 327, 343, 344), (321, 320, 336, 337), (329, 328, 344, 345), (322, 321, 337, 338), (323, 322, 338, 339), (336, 335, 350, 351), (344, 343, 358, 359), (337, 336, 351, 352), (345, 344, 359, 360), (338, 337, 352, 353), (339, 338, 353, 354), (332, 331, 346, 347), (340, 339, 354, 355), (333, 332, 347, 348), (341, 340, 355, 356), (334, 333, 348, 349), (342, 341, 356, 357), (335, 334, 349, 350), (343, 342, 357, 358), (355, 354, 369, 370), (348, 347, 362, 363), (356, 355, 370, 371), (349, 348, 363, 364), (357, 356, 371, 372), (350, 349, 364, 365), (358, 357, 372, 373), (351, 350, 365, 366), (359, 358, 373, 374), (352, 351, 366, 367), (360, 359, 374, 375), (353, 352, 367, 368), (354, 353, 368, 369), (347, 346, 361, 362), (374, 373, 388, 389), (367, 366, 381, 382), (375, 374, 389, 390), (368, 367, 382, 383), (369, 368, 383, 384), (362, 361, 376, 377), (370, 369, 384, 385), (363, 362, 377, 378), (371, 370, 385, 386), (364, 363, 378, 379), (372, 371, 386, 387), (365, 364, 379, 380), (373, 372, 387, 388), (366, 365, 380, 381), (386, 385, 400, 401), (379, 378, 393, 394), (387, 386, 401, 402), (380, 379, 394, 395), (388, 387, 402, 403), (381, 380, 395, 396), (389, 388, 403, 404), (382, 381, 396, 397), (390, 389, 404, 405), (383, 382, 397, 398), (384, 383, 398, 399), (377, 376, 391, 392), (385, 384, 399, 400), (378, 377, 392, 393), (405, 404, 419, 420), (398, 397, 412, 413), (399, 398, 413, 414), (392, 391, 406, 407), (400, 399, 414, 415), (393, 392, 407, 408), (401, 400, 415, 416), (394, 393, 408, 409), (402, 401, 416, 417), (395, 394, 409, 410), (403, 402, 417, 418), (396, 395, 410, 411), (404, 403, 418, 419), (397, 396, 411, 412), (409, 408, 423, 424), (417, 416, 431, 432), (410, 409, 424, 425), (418, 417, 432, 433), (411, 410, 425, 426), (419, 418, 433, 434), (412, 411, 426, 427), (420, 419, 434, 435), (413, 412, 427, 428), (414, 413, 428, 429), (407, 406, 421, 422), (415, 414, 429, 430), (408, 407, 422, 423), (416, 415, 430, 431), (428, 427, 442, 443), (429, 428, 443, 444), (422, 421, 436, 437), (430, 429, 444, 445), (423, 422, 437, 438), (431, 430, 445, 446), (424, 423, 438, 439), (432, 431, 446, 447), (425, 424, 439, 440), (433, 432, 447, 448), (426, 425, 440, 441), (434, 433, 448, 449), (427, 426, 441, 442), (435, 434, 449, 450), (447, 446, 462, 463), (440, 439, 455, 456), (448, 447, 463, 464), (441, 440, 456, 457), (449, 448, 464, 465), (442, 441, 457, 458), (450, 449, 465, 466), (443, 442, 458, 459), (444, 443, 459, 460), (437, 436, 452, 453), (445, 444, 460, 461), (438, 437, 453, 454), (446, 445, 461, 462), (439, 438, 454, 455), (460, 459, 474, 475), (453, 452, 467, 468), (461, 460, 475, 476), (454, 453, 468, 469), (462, 461, 476, 477), (455, 454, 469, 470), (463, 462, 477, 478), (456, 455, 470, 471), (464, 463, 478, 479), (457, 456, 471, 472), (465, 464, 479, 480), (458, 457, 472, 473), (466, 465, 480, 481), (459, 458, 473, 474), (0, 451, 15), (330, 14, 29), (15, 451, 30), (330, 29, 44), (30, 451, 45), (330, 44, 59), (45, 451, 60), (330, 59, 74), (60, 451, 75), (330, 74, 89), (75, 451, 90), (330, 89, 104), (330, 104, 119), (90, 451, 105), (105, 451, 120), (330, 119, 134), (120, 451, 135), (330, 134, 149), (135, 451, 150), (330, 149, 164), (150, 451, 165), (330, 164, 179), (165, 451, 180), (330, 179, 194), (180, 451, 195), (330, 194, 209), (195, 451, 210), (330, 209, 224), (210, 451, 225), (330, 224, 239), (225, 451, 240), (330, 239, 254), (240, 451, 255), (330, 254, 269), (255, 451, 270), (330, 269, 284), (270, 451, 285), (330, 284, 299), (285, 451, 300), (330, 299, 314), (300, 451, 315), (330, 314, 329), (315, 451, 331), (330, 329, 345), (331, 451, 346), (330, 345, 360), (346, 451, 361), (330, 360, 375), (361, 451, 376), (330, 375, 390), (376, 451, 391), (330, 390, 405), (391, 451, 406), (330, 405, 420), (406, 451, 421), (330, 420, 435), (421, 451, 436), (330, 435, 450), (436, 451, 452), (330, 450, 466), (452, 451, 467), (330, 466, 481), (471, 470, 3, 4), (479, 478, 11, 12), (472, 471, 4, 5), (480, 479, 12, 13), (473, 472, 5, 6), (481, 480, 13, 14), (474, 473, 6, 7), (467, 451, 0), (330, 481, 14), (475, 474, 7, 8), (468, 467, 0, 1), (476, 475, 8, 9), (469, 468, 1, 2), (477, 476, 9, 10), (470, 469, 2, 3), (478, 477, 10, 11)])
me_sphere.polygons.foreach_set('use_smooth', [True] * 512)
me_sphere.polygons.foreach_set('material_index', [2, 2, 2, 2, 2, 2, 2, 2, 2, 2, 2, 2, 2, 2, 2, 2, 2, 2, 2, 2, 2, 2, 2, 2, 2, 2, 2, 2, 2, 2, 2, 2, 2, 2, 2, 2, 2, 2, 2, 2, 2, 2, 2, 2, 2, 2, 2, 2, 2, 2, 2, 2, 2, 2, 2, 2, 2, 2, 2, 2, 2, 2, 2, 2, 2, 2, 2, 2, 2, 2, 2, 2, 2, 2, 2, 2, 2, 2, 2, 2, 2, 2, 2, 2, 2, 2, 2, 2, 2, 2, 2, 2, 2, 2, 2, 2, 2, 2, 2, 2, 2, 2, 2, 2, 2, 2, 2, 2, 2, 2, 2, 2, 2, 2, 2, 2, 2, 2, 2, 2, 2, 2, 2, 2, 2, 2, 2, 2, 2, 2, 2, 2, 2, 2, 2, 2, 2, 2, 2, 2, 2, 2, 2, 2, 2, 2, 2, 2, 2, 2, 2, 2, 2, 2, 2, 2, 2, 2, 2, 2, 2, 2, 2, 2, 2, 2, 2, 2, 2, 2, 2, 2, 2, 2, 2, 2, 2, 2, 2, 2, 2, 2, 2, 2, 2, 2, 2, 2, 2, 2, 2, 2, 2, 2, 2, 2, 2, 2, 2, 2, 2, 2, 2, 2, 2, 2, 2, 2, 2, 2, 2, 2, 2, 2, 2, 2, 2, 2, 2, 2, 2, 2, 2, 2, 2, 2, 2, 2, 2, 2, 2, 2, 2, 2, 2, 2, 2, 2, 2, 2, 2, 2, 2, 2, 2, 2, 2, 2, 2, 2, 2, 2, 2, 2, 2, 2, 2, 2, 2, 2, 2, 2, 2, 2, 2, 2, 2, 2, 2, 2, 2, 2, 2, 2, 2, 2, 2, 2, 2, 2, 2, 2, 2, 2, 2, 2, 2, 2, 2, 2, 2, 2, 2, 2, 2, 2, 2, 2, 2, 2, 2, 2, 2, 2, 2, 2, 2, 2, 2, 2, 2, 2, 2, 2, 2, 2, 2, 2, 2, 2, 2, 2, 2, 2, 2, 2, 2, 2, 2, 2, 2, 2, 2, 2, 2, 2, 2, 2, 2, 2, 2, 2, 2, 2, 2, 2, 2, 2, 2, 2, 2, 2, 2, 2, 2, 2, 2, 2, 2, 2, 2, 2, 2, 2, 2, 2, 2, 2, 2, 2, 2, 2, 2, 2, 2, 2, 2, 2, 2, 2, 2, 2, 2, 2, 2, 2, 2, 2, 2, 2, 2, 2, 2, 2, 2, 2, 2, 2, 2, 2, 2, 2, 2, 2, 2, 2, 2, 2, 2, 2, 2, 2, 2, 2, 2, 2, 2, 2, 2, 2, 2, 2, 2, 2, 2, 2, 2, 2, 2, 2, 2, 2, 2, 2, 2, 2, 2, 2, 2, 2, 2, 2, 2, 2, 2, 2, 2, 2, 2, 2, 2, 2, 2, 2, 2, 2, 2, 2, 2, 2, 2, 2, 2, 2, 2, 2, 2, 2, 2, 2, 2, 2, 2, 2, 2, 2, 2, 2, 2, 2, 2, 2, 2, 2, 2, 2, 2, 2, 2, 2, 2, 2, 2, 2, 2, 2, 2, 2, 2, 2, 2, 2, 2, 2, 2, 2, 2, 2, 2, 2, 2, 2])
_uv = me_sphere.uv_layers.new(name='UVMap')
_uv.uv.foreach_set('vector', [0.2208, 0.6084, 0.1954, 0.6084, 0.1954, 0.583, 0.2208, 0.583, 0.2208, 0.6084, 0.1954, 0.6084, 0.1954, 0.583, 0.2208, 0.583, 0.2208, 0.6084, 0.1954, 0.6084, 0.1954, 0.583, 0.2208, 0.583, 0.2208, 0.6084, 0.1954, 0.6084, 0.1954, 0.583, 0.2208, 0.583, 0.2208, 0.6084, 0.1954, 0.6084, 0.1954, 0.583, 0.2208, 0.583, 0.2208, 0.6084, 0.1954, 0.6084, 0.1954, 0.583, 0.2208, 0.583, 0.2208, 0.6084, 0.1954, 0.6084, 0.1954, 0.583, 0.2208, 0.583, 0.2208, 0.6084, 0.1954, 0.6084, 0.1954, 0.583, 0.2208, 0.583, 0.2208, 0.6084, 0.1954, 0.6084, 0.1954, 0.583, 0.2208, 0.583, 0.2208, 0.6084, 0.1954, 0.6084, 0.1954, 0.583, 0.2208, 0.583, 0.2208, 0.6084, 0.1954, 0.6084, 0.1954, 0.583, 0.2208, 0.583, 0.2208, 0.6084, 0.1954, 0.6084, 0.1954, 0.583, 0.2208, 0.583, 0.2208, 0.6084, 0.1954, 0.6084, 0.1954, 0.583, 0.2208, 0.583, 0.2208, 0.6084, 0.1954, 0.6084, 0.1954, 0.583, 0.2208, 0.583, 0.2208, 0.6084, 0.1954, 0.6084, 0.1954, 0.583, 0.2208, 0.583, 0.2208, 0.6084, 0.1954, 0.6084, 0.1954, 0.583, 0.2208, 0.583, 0.2208, 0.6084, 0.1954, 0.6084, 0.1954, 0.583, 0.2208, 0.583, 0.2208, 0.6084, 0.1954, 0.6084, 0.1954, 0.583, 0.2208, 0.583, 0.2208, 0.6084, 0.1954, 0.6084, 0.1954, 0.583, 0.2208, 0.583, 0.2208, 0.6084, 0.1954, 0.6084, 0.1954, 0.583, 0.2208, 0.583, 0.2208, 0.6084, 0.1954, 0.6084, 0.1954, 0.583, 0.2208, 0.583, 0.2208, 0.6084, 0.1954, 0.6084, 0.1954, 0.583, 0.2208, 0.583, 0.2208, 0.6084, 0.1954, 0.6084, 0.1954, 0.583, 0.2208, 0.583, 0.2208, 0.6084, 0.1954, 0.6084, 0.1954, 0.583, 0.2208, 0.583, 0.2208, 0.6084, 0.1954, 0.6084, 0.1954, 0.583, 0.2208, 0.583, 0.2208, 0.6084, 0.1954, 0.6084, 0.1954, 0.583, 0.2208, 0.583, 0.2208, 0.6084, 0.1954, 0.6084, 0.1954, 0.583, 0.2208, 0.583, 0.2208, 0.6084, 0.1954, 0.6084, 0.1954, 0.583, 0.2208, 0.583, 0.2208, 0.6084, 0.1954, 0.6084, 0.1954, 0.583, 0.2208, 0.583, 0.2208, 0.6084, 0.1954, 0.6084, 0.1954, 0.583, 0.2208, 0.583, 0.2208, 0.6084, 0.1954, 0.6084, 0.1954, 0.583, 0.2208, 0.583, 0.2208, 0.6084, 0.1954, 0.6084, 0.1954, 0.583, 0.2208, 0.583, 0.2208, 0.6084, 0.1954, 0.6084, 0.1954, 0.583, 0.2208, 0.583, 0.2208, 0.6084, 0.1954, 0.6084, 0.1954, 0.583, 0.2208, 0.583, 0.2208, 0.6084, 0.1954, 0.6084, 0.1954, 0.583, 0.2208, 0.583, 0.2208, 0.6084, 0.1954, 0.6084, 0.1954, 0.583, 0.2208, 0.583, 0.2208, 0.6084, 0.1954, 0.6084, 0.1954, 0.583, 0.2208, 0.583, 0.2208, 0.6084, 0.1954, 0.6084, 0.1954, 0.583, 0.2208, 0.583, 0.2208, 0.6084, 0.1954, 0.6084, 0.1954, 0.583, 0.2208, 0.583, 0.2208, 0.6084, 0.1954, 0.6084, 0.1954, 0.583, 0.2208, 0.583, 0.2208, 0.6084, 0.1954, 0.6084, 0.1954, 0.583, 0.2208, 0.583, 0.2208, 0.6084, 0.1954, 0.6084, 0.1954, 0.583, 0.2208, 0.583, 0.2208, 0.6084, 0.1954, 0.6084, 0.1954, 0.583, 0.2208, 0.583, 0.2208, 0.6084, 0.1954, 0.6084, 0.1954, 0.583, 0.2208, 0.583, 0.2208, 0.6084, 0.1954, 0.6084, 0.1954, 0.583, 0.2208, 0.583, 0.2208, 0.6084, 0.1954, 0.6084, 0.1954, 0.583, 0.2208, 0.583, 0.2208, 0.6084, 0.1954, 0.6084, 0.1954, 0.583, 0.2208, 0.583, 0.2208, 0.6084, 0.1954, 0.6084, 0.1954, 0.583, 0.2208, 0.583, 0.2208, 0.6084, 0.1954, 0.6084, 0.1954, 0.583, 0.2208, 0.583, 0.2208, 0.6084, 0.1954, 0.6084, 0.1954, 0.583, 0.2208, 0.583, 0.2208, 0.6084, 0.1954, 0.6084, 0.1954, 0.583, 0.2208, 0.583, 0.2208, 0.6084, 0.1954, 0.6084, 0.1954, 0.583, 0.2208, 0.583, 0.2208, 0.6084, 0.1954, 0.6084, 0.1954, 0.583, 0.2208, 0.583, 0.2208, 0.6084, 0.1954, 0.6084, 0.1954, 0.583, 0.2208, 0.583, 0.2208, 0.6084, 0.1954, 0.6084, 0.1954, 0.583, 0.2208, 0.583, 0.2208, 0.6084, 0.1954, 0.6084, 0.1954, 0.583, 0.2208, 0.583, 0.2208, 0.6084, 0.1954, 0.6084, 0.1954, 0.583, 0.2208, 0.583, 0.2208, 0.6084, 0.1954, 0.6084, 0.1954, 0.583, 0.2208, 0.583, 0.2208, 0.6084, 0.1954, 0.6084, 0.1954, 0.583, 0.2208, 0.583, 0.2208, 0.6084, 0.1954, 0.6084, 0.1954, 0.583, 0.2208, 0.583, 0.2208, 0.6084, 0.1954, 0.6084, 0.1954, 0.583, 0.2208, 0.583, 0.2208, 0.6084, 0.1954, 0.6084, 0.1954, 0.583, 0.2208, 0.583, 0.2208, 0.6084, 0.1954, 0.6084, 0.1954, 0.583, 0.2208, 0.583, 0.2208, 0.6084, 0.1954, 0.6084, 0.1954, 0.583, 0.2208, 0.583, 0.2208, 0.6084, 0.1954, 0.6084, 0.1954, 0.583, 0.2208, 0.583, 0.2208, 0.6084, 0.1954, 0.6084, 0.1954, 0.583, 0.2208, 0.583, 0.2208, 0.6084, 0.1954, 0.6084, 0.1954, 0.583, 0.2208, 0.583, 0.2208, 0.6084, 0.1954, 0.6084, 0.1954, 0.583, 0.2208, 0.583, 0.2208, 0.6084, 0.1954, 0.6084, 0.1954, 0.583, 0.2208, 0.583, 0.2208, 0.6084, 0.1954, 0.6084, 0.1954, 0.583, 0.2208, 0.583, 0.2208, 0.6084, 0.1954, 0.6084, 0.1954, 0.583, 0.2208, 0.583, 0.2208, 0.6084, 0.1954, 0.6084, 0.1954, 0.583, 0.2208, 0.583, 0.2208, 0.6084, 0.1954, 0.6084, 0.1954, 0.583, 0.2208, 0.583, 0.2208, 0.6084, 0.1954, 0.6084, 0.1954, 0.583, 0.2208, 0.583, 0.2208, 0.6084, 0.1954, 0.6084, 0.1954, 0.583, 0.2208, 0.583, 0.2208, 0.6084, 0.1954, 0.6084, 0.1954, 0.583, 0.2208, 0.583, 0.2208, 0.6084, 0.1954, 0.6084, 0.1954, 0.583, 0.2208, 0.583, 0.2208, 0.6084, 0.1954, 0.6084, 0.1954, 0.583, 0.2208, 0.583, 0.2208, 0.6084, 0.1954, 0.6084, 0.1954, 0.583, 0.2208, 0.583, 0.2208, 0.6084, 0.1954, 0.6084, 0.1954, 0.583, 0.2208, 0.583, 0.2208, 0.6084, 0.1954, 0.6084, 0.1954, 0.583, 0.2208, 0.583, 0.2208, 0.6084, 0.1954, 0.6084, 0.1954, 0.583, 0.2208, 0.583, 0.2208, 0.6084, 0.1954, 0.6084, 0.1954, 0.583, 0.2208, 0.583, 0.2208, 0.6084, 0.1954, 0.6084, 0.1954, 0.583, 0.2208, 0.583, 0.2208, 0.6084, 0.1954, 0.6084, 0.1954, 0.583, 0.2208, 0.583, 0.2208, 0.6084, 0.1954, 0.6084, 0.1954, 0.583, 0.2208, 0.583, 0.2208, 0.6084, 0.1954, 0.6084, 0.1954, 0.583, 0.2208, 0.583, 0.2208, 0.6084, 0.1954, 0.6084, 0.1954, 0.583, 0.2208, 0.583, 0.2208, 0.6084, 0.1954, 0.6084, 0.1954, 0.583, 0.2208, 0.583, 0.2208, 0.6084, 0.1954, 0.6084, 0.1954, 0.583, 0.2208, 0.583, 0.2208, 0.6084, 0.1954, 0.6084, 0.1954, 0.583, 0.2208, 0.583, 0.2208, 0.6084, 0.1954, 0.6084, 0.1954, 0.583, 0.2208, 0.583, 0.2208, 0.6084, 0.1954, 0.6084, 0.1954, 0.583, 0.2208, 0.583, 0.2208, 0.6084, 0.1954, 0.6084, 0.1954, 0.583, 0.2208, 0.583, 0.2208, 0.6084, 0.1954, 0.6084, 0.1954, 0.583, 0.2208, 0.583, 0.2208, 0.6084, 0.1954, 0.6084, 0.1954, 0.583, 0.2208, 0.583, 0.2208, 0.6084, 0.1954, 0.6084, 0.1954, 0.583, 0.2208, 0.583, 0.2208, 0.6084, 0.1954, 0.6084, 0.1954, 0.583, 0.2208, 0.583, 0.2208, 0.6084, 0.1954, 0.6084, 0.1954, 0.583, 0.2208, 0.583, 0.2208, 0.6084, 0.1954, 0.6084, 0.1954, 0.583, 0.2208, 0.583, 0.2208, 0.6084, 0.1954, 0.6084, 0.1954, 0.583, 0.2208, 0.583, 0.2208, 0.6084, 0.1954, 0.6084, 0.1954, 0.583, 0.2208, 0.583, 0.2208, 0.6084, 0.1954, 0.6084, 0.1954, 0.583, 0.2208, 0.583, 0.2208, 0.6084, 0.1954, 0.6084, 0.1954, 0.583, 0.2208, 0.583, 0.2208, 0.6084, 0.1954, 0.6084, 0.1954, 0.583, 0.2208, 0.583, 0.2208, 0.6084, 0.1954, 0.6084, 0.1954, 0.583, 0.2208, 0.583, 0.2208, 0.6084, 0.1954, 0.6084, 0.1954, 0.583, 0.2208, 0.583, 0.2208, 0.6084, 0.1954, 0.6084, 0.1954, 0.583, 0.2208, 0.583, 0.2208, 0.6084, 0.1954, 0.6084, 0.1954, 0.583, 0.2208, 0.583, 0.2208, 0.6084, 0.1954, 0.6084, 0.1954, 0.583, 0.2208, 0.583, 0.2208, 0.6084, 0.1954, 0.6084, 0.1954, 0.583, 0.2208, 0.583, 0.2208, 0.6084, 0.1954, 0.6084, 0.1954, 0.583, 0.2208, 0.583, 0.2208, 0.6084, 0.1954, 0.6084, 0.1954, 0.583, 0.2208, 0.583, 0.2208, 0.6084, 0.1954, 0.6084, 0.1954, 0.583, 0.2208, 0.583, 0.2208, 0.6084, 0.1954, 0.6084, 0.1954, 0.583, 0.2208, 0.583, 0.2208, 0.6084, 0.1954, 0.6084, 0.1954, 0.583, 0.2208, 0.583, 0.2208, 0.6084, 0.1954, 0.6084, 0.1954, 0.583, 0.2208, 0.583, 0.2208, 0.6084, 0.1954, 0.6084, 0.1954, 0.583, 0.2208, 0.583, 0.2208, 0.6084, 0.1954, 0.6084, 0.1954, 0.583, 0.2208, 0.583, 0.2208, 0.6084, 0.1954, 0.6084, 0.1954, 0.583, 0.2208, 0.583, 0.2208, 0.6084, 0.1954, 0.6084, 0.1954, 0.583, 0.2208, 0.583, 0.2208, 0.6084, 0.1954, 0.6084, 0.1954, 0.583, 0.2208, 0.583, 0.2208, 0.6084, 0.1954, 0.6084, 0.1954, 0.583, 0.2208, 0.583, 0.2208, 0.6084, 0.1954, 0.6084, 0.1954, 0.583, 0.2208, 0.583, 0.2208, 0.6084, 0.1954, 0.6084, 0.1954, 0.583, 0.2208, 0.583, 0.2208, 0.6084, 0.1954, 0.6084, 0.1954, 0.583, 0.2208, 0.583, 0.2208, 0.6084, 0.1954, 0.6084, 0.1954, 0.583, 0.2208, 0.583, 0.2208, 0.6084, 0.1954, 0.6084, 0.1954, 0.583, 0.2208, 0.583, 0.2208, 0.6084, 0.1954, 0.6084, 0.1954, 0.583, 0.2208, 0.583, 0.2208, 0.6084, 0.1954, 0.6084, 0.1954, 0.583, 0.2208, 0.583, 0.2208, 0.6084, 0.1954, 0.6084, 0.1954, 0.583, 0.2208, 0.583, 0.2208, 0.6084, 0.1954, 0.6084, 0.1954, 0.583, 0.2208, 0.583, 0.2208, 0.6084, 0.1954, 0.6084, 0.1954, 0.583, 0.2208, 0.583, 0.2208, 0.6084, 0.1954, 0.6084, 0.1954, 0.583, 0.2208, 0.583, 0.2208, 0.6084, 0.1954, 0.6084, 0.1954, 0.583, 0.2208, 0.583, 0.2208, 0.6084, 0.1954, 0.6084, 0.1954, 0.583, 0.2208, 0.583, 0.2208, 0.6084, 0.1954, 0.6084, 0.1954, 0.583, 0.2208, 0.583, 0.2208, 0.6084, 0.1954, 0.6084, 0.1954, 0.583, 0.2208, 0.583, 0.2208, 0.6084, 0.1954, 0.6084, 0.1954, 0.583, 0.2208, 0.583, 0.2208, 0.6084, 0.1954, 0.6084, 0.1954, 0.583, 0.2208, 0.583, 0.2208, 0.6084, 0.1954, 0.6084, 0.1954, 0.583, 0.2208, 0.583, 0.2208, 0.6084, 0.1954, 0.6084, 0.1954, 0.583, 0.2208, 0.583, 0.2208, 0.6084, 0.1954, 0.6084, 0.1954, 0.583, 0.2208, 0.583, 0.2208, 0.6084, 0.1954, 0.6084, 0.1954, 0.583, 0.2208, 0.583, 0.2208, 0.6084, 0.1954, 0.6084, 0.1954, 0.583, 0.2208, 0.583, 0.2208, 0.6084, 0.1954, 0.6084, 0.1954, 0.583, 0.2208, 0.583, 0.2208, 0.6084, 0.1954, 0.6084, 0.1954, 0.583, 0.2208, 0.583, 0.2208, 0.6084, 0.1954, 0.6084, 0.1954, 0.583, 0.2208, 0.583, 0.2208, 0.6084, 0.1954, 0.6084, 0.1954, 0.583, 0.2208, 0.583, 0.2208, 0.6084, 0.1954, 0.6084, 0.1954, 0.583, 0.2208, 0.583, 0.2208, 0.6084, 0.1954, 0.6084, 0.1954, 0.583, 0.2208, 0.583, 0.2208, 0.6084, 0.1954, 0.6084, 0.1954, 0.583, 0.2208, 0.583, 0.2208, 0.6084, 0.1954, 0.6084, 0.1954, 0.583, 0.2208, 0.583, 0.2208, 0.6084, 0.1954, 0.6084, 0.1954, 0.583, 0.2208, 0.583, 0.2208, 0.6084, 0.1954, 0.6084, 0.1954, 0.583, 0.2208, 0.583, 0.2208, 0.6084, 0.1954, 0.6084, 0.1954, 0.583, 0.2208, 0.583, 0.2208, 0.6084, 0.1954, 0.6084, 0.1954, 0.583, 0.2208, 0.583, 0.2208, 0.6084, 0.1954, 0.6084, 0.1954, 0.583, 0.2208, 0.583, 0.2208, 0.6084, 0.1954, 0.6084, 0.1954, 0.583, 0.2208, 0.583, 0.2208, 0.6084, 0.1954, 0.6084, 0.1954, 0.583, 0.2208, 0.583, 0.2208, 0.6084, 0.1954, 0.6084, 0.1954, 0.583, 0.2208, 0.583, 0.2208, 0.6084, 0.1954, 0.6084, 0.1954, 0.583, 0.2208, 0.583, 0.2208, 0.6084, 0.1954, 0.6084, 0.1954, 0.583, 0.2208, 0.583, 0.2208, 0.6084, 0.1954, 0.6084, 0.1954, 0.583, 0.2208, 0.583, 0.2208, 0.6084, 0.1954, 0.6084, 0.1954, 0.583, 0.2208, 0.583, 0.2208, 0.6084, 0.1954, 0.6084, 0.1954, 0.583, 0.2208, 0.583, 0.2208, 0.6084, 0.1954, 0.6084, 0.1954, 0.583, 0.2208, 0.583, 0.2208, 0.6084, 0.1954, 0.6084, 0.1954, 0.583, 0.2208, 0.583, 0.2208, 0.6084, 0.1954, 0.6084, 0.1954, 0.583, 0.2208, 0.583, 0.2208, 0.6084, 0.1954, 0.6084, 0.1954, 0.583, 0.2208, 0.583, 0.2208, 0.6084, 0.1954, 0.6084, 0.1954, 0.583, 0.2208, 0.583, 0.2208, 0.6084, 0.1954, 0.6084, 0.1954, 0.583, 0.2208, 0.583, 0.2208, 0.6084, 0.1954, 0.6084, 0.1954, 0.583, 0.2208, 0.583, 0.2208, 0.6084, 0.1954, 0.6084, 0.1954, 0.583, 0.2208, 0.583, 0.2208, 0.6084, 0.1954, 0.6084, 0.1954, 0.583, 0.2208, 0.583, 0.2208, 0.6084, 0.1954, 0.6084, 0.1954, 0.583, 0.2208, 0.583, 0.2208, 0.6084, 0.1954, 0.6084, 0.1954, 0.583, 0.2208, 0.583, 0.2208, 0.6084, 0.1954, 0.6084, 0.1954, 0.583, 0.2208, 0.583, 0.2208, 0.6084, 0.1954, 0.6084, 0.1954, 0.583, 0.2208, 0.583, 0.2208, 0.6084, 0.1954, 0.6084, 0.1954, 0.583, 0.2208, 0.583, 0.2208, 0.6084, 0.1954, 0.6084, 0.1954, 0.583, 0.2208, 0.583, 0.2208, 0.6084, 0.1954, 0.6084, 0.1954, 0.583, 0.2208, 0.583, 0.2208, 0.6084, 0.1954, 0.6084, 0.1954, 0.583, 0.2208, 0.583, 0.2208, 0.6084, 0.1954, 0.6084, 0.1954, 0.583, 0.2208, 0.583, 0.2208, 0.6084, 0.1954, 0.6084, 0.1954, 0.583, 0.2208, 0.583, 0.2208, 0.6084, 0.1954, 0.6084, 0.1954, 0.583, 0.2208, 0.583, 0.2208, 0.6084, 0.1954, 0.6084, 0.1954, 0.583, 0.2208, 0.583, 0.2208, 0.6084, 0.1954, 0.6084, 0.1954, 0.583, 0.2208, 0.583, 0.2208, 0.6084, 0.1954, 0.6084, 0.1954, 0.583, 0.2208, 0.583, 0.2208, 0.6084, 0.1954, 0.6084, 0.1954, 0.583, 0.2208, 0.583, 0.2208, 0.6084, 0.1954, 0.6084, 0.1954, 0.583, 0.2208, 0.583, 0.2208, 0.6084, 0.1954, 0.6084, 0.1954, 0.583, 0.2208, 0.583, 0.2208, 0.6084, 0.1954, 0.6084, 0.1954, 0.583, 0.2208, 0.583, 0.2208, 0.6084, 0.1954, 0.6084, 0.1954, 0.583, 0.2208, 0.583, 0.2208, 0.6084, 0.1954, 0.6084, 0.1954, 0.583, 0.2208, 0.583, 0.2208, 0.6084, 0.1954, 0.6084, 0.1954, 0.583, 0.2208, 0.583, 0.2208, 0.6084, 0.1954, 0.6084, 0.1954, 0.583, 0.2208, 0.583, 0.2208, 0.6084, 0.1954, 0.6084, 0.1954, 0.583, 0.2208, 0.583, 0.2208, 0.6084, 0.1954, 0.6084, 0.1954, 0.583, 0.2208, 0.583, 0.2208, 0.6084, 0.1954, 0.6084, 0.1954, 0.583, 0.2208, 0.583, 0.2208, 0.6084, 0.1954, 0.6084, 0.1954, 0.583, 0.2208, 0.583, 0.2208, 0.6084, 0.1954, 0.6084, 0.1954, 0.583, 0.2208, 0.583, 0.2208, 0.6084, 0.1954, 0.6084, 0.1954, 0.583, 0.2208, 0.583, 0.2208, 0.6084, 0.1954, 0.6084, 0.1954, 0.583, 0.2208, 0.583, 0.2208, 0.6084, 0.1954, 0.6084, 0.1954, 0.583, 0.2208, 0.583, 0.2208, 0.6084, 0.1954, 0.6084, 0.1954, 0.583, 0.2208, 0.583, 0.2208, 0.6084, 0.1954, 0.6084, 0.1954, 0.583, 0.2208, 0.583, 0.2208, 0.6084, 0.1954, 0.6084, 0.1954, 0.583, 0.2208, 0.583, 0.2208, 0.6084, 0.1954, 0.6084, 0.1954, 0.583, 0.2208, 0.583, 0.2208, 0.6084, 0.1954, 0.6084, 0.1954, 0.583, 0.2208, 0.583, 0.2208, 0.6084, 0.1954, 0.6084, 0.1954, 0.583, 0.2208, 0.583, 0.2208, 0.6084, 0.1954, 0.6084, 0.1954, 0.583, 0.2208, 0.583, 0.2208, 0.6084, 0.1954, 0.6084, 0.1954, 0.583, 0.2208, 0.583, 0.2208, 0.6084, 0.1954, 0.6084, 0.1954, 0.583, 0.2208, 0.583, 0.2208, 0.6084, 0.1954, 0.6084, 0.1954, 0.583, 0.2208, 0.583, 0.2208, 0.6084, 0.1954, 0.6084, 0.1954, 0.583, 0.2208, 0.583, 0.2208, 0.6084, 0.1954, 0.6084, 0.1954, 0.583, 0.2208, 0.583, 0.2208, 0.6084, 0.1954, 0.6084, 0.1954, 0.583, 0.2208, 0.583, 0.2208, 0.6084, 0.1954, 0.6084, 0.1954, 0.583, 0.2208, 0.583, 0.2208, 0.6084, 0.1954, 0.6084, 0.1954, 0.583, 0.2208, 0.583, 0.2208, 0.6084, 0.1954, 0.6084, 0.1954, 0.583, 0.2208, 0.583, 0.2208, 0.6084, 0.1954, 0.6084, 0.1954, 0.583, 0.2208, 0.583, 0.2208, 0.6084, 0.1954, 0.6084, 0.1954, 0.583, 0.2208, 0.583, 0.2208, 0.6084, 0.1954, 0.6084, 0.1954, 0.583, 0.2208, 0.583, 0.2208, 0.6084, 0.1954, 0.6084, 0.1954, 0.583, 0.2208, 0.583, 0.2208, 0.6084, 0.1954, 0.6084, 0.1954, 0.583, 0.2208, 0.583, 0.2208, 0.6084, 0.1954, 0.6084, 0.1954, 0.583, 0.2208, 0.583, 0.2208, 0.6084, 0.1954, 0.6084, 0.1954, 0.583, 0.2208, 0.583, 0.2208, 0.6084, 0.1954, 0.6084, 0.1954, 0.583, 0.2208, 0.583, 0.2208, 0.6084, 0.1954, 0.6084, 0.1954, 0.583, 0.2208, 0.583, 0.2208, 0.6084, 0.1954, 0.6084, 0.1954, 0.583, 0.2208, 0.583, 0.2208, 0.6084, 0.1954, 0.6084, 0.1954, 0.583, 0.2208, 0.583, 0.2208, 0.6084, 0.1954, 0.6084, 0.1954, 0.583, 0.2208, 0.583, 0.2208, 0.6084, 0.1954, 0.6084, 0.1954, 0.583, 0.2208, 0.583, 0.2208, 0.6084, 0.1954, 0.6084, 0.1954, 0.583, 0.2208, 0.583, 0.2208, 0.6084, 0.1954, 0.6084, 0.1954, 0.583, 0.2208, 0.583, 0.2208, 0.6084, 0.1954, 0.6084, 0.1954, 0.583, 0.2208, 0.583, 0.2208, 0.6084, 0.1954, 0.6084, 0.1954, 0.583, 0.2208, 0.583, 0.2208, 0.6084, 0.1954, 0.6084, 0.1954, 0.583, 0.2208, 0.583, 0.2208, 0.6084, 0.1954, 0.6084, 0.1954, 0.583, 0.2208, 0.583, 0.2208, 0.6084, 0.1954, 0.6084, 0.1954, 0.583, 0.2208, 0.583, 0.2208, 0.6084, 0.1954, 0.6084, 0.1954, 0.583, 0.2208, 0.583, 0.2208, 0.6084, 0.1954, 0.6084, 0.1954, 0.583, 0.2208, 0.583, 0.2208, 0.6084, 0.1954, 0.6084, 0.1954, 0.583, 0.2208, 0.583, 0.2208, 0.6084, 0.1954, 0.6084, 0.1954, 0.583, 0.2208, 0.583, 0.2208, 0.6084, 0.1954, 0.6084, 0.1954, 0.583, 0.2208, 0.583, 0.2208, 0.6084, 0.1954, 0.6084, 0.1954, 0.583, 0.2208, 0.583, 0.2208, 0.6084, 0.1954, 0.6084, 0.1954, 0.583, 0.2208, 0.583, 0.2208, 0.6084, 0.1954, 0.6084, 0.1954, 0.583, 0.2208, 0.583, 0.2208, 0.6084, 0.1954, 0.6084, 0.1954, 0.583, 0.2208, 0.583, 0.2208, 0.6084, 0.1954, 0.6084, 0.1954, 0.583, 0.2208, 0.583, 0.2208, 0.6084, 0.1954, 0.6084, 0.1954, 0.583, 0.2208, 0.583, 0.2208, 0.6084, 0.1954, 0.6084, 0.1954, 0.583, 0.2208, 0.583, 0.2208, 0.6084, 0.1954, 0.6084, 0.1954, 0.583, 0.2208, 0.583, 0.2208, 0.6084, 0.1954, 0.6084, 0.1954, 0.583, 0.2208, 0.583, 0.2208, 0.6084, 0.1954, 0.6084, 0.1954, 0.583, 0.2208, 0.583, 0.2208, 0.6084, 0.1954, 0.6084, 0.1954, 0.583, 0.2208, 0.583, 0.2208, 0.6084, 0.1954, 0.6084, 0.1954, 0.583, 0.2208, 0.583, 0.2208, 0.6084, 0.1954, 0.6084, 0.1954, 0.583, 0.2208, 0.583, 0.2208, 0.6084, 0.1954, 0.6084, 0.1954, 0.583, 0.2208, 0.583, 0.2208, 0.6084, 0.1954, 0.6084, 0.1954, 0.583, 0.2208, 0.583, 0.2208, 0.6084, 0.1954, 0.6084, 0.1954, 0.583, 0.2208, 0.583, 0.2208, 0.6084, 0.1954, 0.6084, 0.1954, 0.583, 0.2208, 0.583, 0.2208, 0.6084, 0.1954, 0.6084, 0.1954, 0.583, 0.2208, 0.583, 0.2208, 0.6084, 0.1954, 0.6084, 0.1954, 0.583, 0.2208, 0.583, 0.2208, 0.6084, 0.1954, 0.6084, 0.1954, 0.583, 0.2208, 0.583, 0.2208, 0.6084, 0.1954, 0.6084, 0.1954, 0.583, 0.2208, 0.583, 0.2208, 0.6084, 0.1954, 0.6084, 0.1954, 0.583, 0.2208, 0.583, 0.2208, 0.6084, 0.1954, 0.6084, 0.1954, 0.583, 0.2208, 0.583, 0.2208, 0.6084, 0.1954, 0.6084, 0.1954, 0.583, 0.2208, 0.583, 0.2208, 0.6084, 0.1954, 0.6084, 0.1954, 0.583, 0.2208, 0.583, 0.2208, 0.6084, 0.1954, 0.6084, 0.1954, 0.583, 0.2208, 0.583, 0.2208, 0.6084, 0.1954, 0.6084, 0.1954, 0.583, 0.2208, 0.583, 0.2208, 0.6084, 0.1954, 0.6084, 0.1954, 0.583, 0.2208, 0.583, 0.2208, 0.6084, 0.1954, 0.6084, 0.1954, 0.583, 0.2208, 0.583, 0.2208, 0.6084, 0.1954, 0.6084, 0.1954, 0.583, 0.2208, 0.583, 0.2208, 0.6084, 0.1954, 0.6084, 0.1954, 0.583, 0.2208, 0.583, 0.2208, 0.6084, 0.1954, 0.6084, 0.1954, 0.583, 0.2208, 0.583, 0.2208, 0.6084, 0.1954, 0.6084, 0.1954, 0.583, 0.2208, 0.583, 0.2208, 0.6084, 0.1954, 0.6084, 0.1954, 0.583, 0.2208, 0.583, 0.2208, 0.6084, 0.1954, 0.6084, 0.1954, 0.583, 0.2208, 0.583, 0.2208, 0.6084, 0.1954, 0.6084, 0.1954, 0.583, 0.2208, 0.583, 0.2208, 0.6084, 0.1954, 0.6084, 0.1954, 0.583, 0.2208, 0.583, 0.2208, 0.6084, 0.1954, 0.6084, 0.1954, 0.583, 0.2208, 0.583, 0.2208, 0.6084, 0.1954, 0.6084, 0.1954, 0.583, 0.2208, 0.583, 0.2208, 0.6084, 0.1954, 0.6084, 0.1954, 0.583, 0.2208, 0.583, 0.2208, 0.6084, 0.1954, 0.6084, 0.1954, 0.583, 0.2208, 0.583, 0.2208, 0.6084, 0.1954, 0.6084, 0.1954, 0.583, 0.2208, 0.583, 0.2208, 0.6084, 0.1954, 0.6084, 0.1954, 0.583, 0.2208, 0.583, 0.2208, 0.6084, 0.1954, 0.6084, 0.1954, 0.583, 0.2208, 0.583, 0.2208, 0.6084, 0.1954, 0.6084, 0.1954, 0.583, 0.2208, 0.583, 0.2208, 0.6084, 0.1954, 0.6084, 0.1954, 0.583, 0.2208, 0.583, 0.2208, 0.6084, 0.1954, 0.6084, 0.1954, 0.583, 0.2208, 0.583, 0.2208, 0.6084, 0.1954, 0.6084, 0.1954, 0.583, 0.2208, 0.583, 0.2208, 0.6084, 0.1954, 0.6084, 0.1954, 0.583, 0.2208, 0.583, 0.2208, 0.6084, 0.1954, 0.6084, 0.1954, 0.583, 0.2208, 0.583, 0.2208, 0.6084, 0.1954, 0.6084, 0.1954, 0.583, 0.2208, 0.583, 0.2208, 0.6084, 0.1954, 0.6084, 0.1954, 0.583, 0.2208, 0.583, 0.2208, 0.6084, 0.1954, 0.6084, 0.1954, 0.583, 0.2208, 0.583, 0.2208, 0.6084, 0.1954, 0.6084, 0.1954, 0.583, 0.2208, 0.583, 0.2208, 0.6084, 0.1954, 0.6084, 0.1954, 0.583, 0.2208, 0.583, 0.2208, 0.6084, 0.1954, 0.6084, 0.1954, 0.583, 0.2208, 0.583, 0.2208, 0.6084, 0.1954, 0.6084, 0.1954, 0.583, 0.2208, 0.583, 0.2208, 0.6084, 0.1954, 0.6084, 0.1954, 0.583, 0.2208, 0.583, 0.2208, 0.6084, 0.1954, 0.6084, 0.1954, 0.583, 0.2208, 0.583, 0.2208, 0.6084, 0.1954, 0.6084, 0.1954, 0.583, 0.2208, 0.583, 0.2208, 0.6084, 0.1954, 0.6084, 0.1954, 0.583, 0.2208, 0.583, 0.2208, 0.6084, 0.1954, 0.6084, 0.1954, 0.583, 0.2208, 0.583, 0.2208, 0.6084, 0.1954, 0.6084, 0.1954, 0.583, 0.2208, 0.583, 0.2208, 0.6084, 0.1954, 0.6084, 0.1954, 0.583, 0.2208, 0.583, 0.2208, 0.6084, 0.1954, 0.6084, 0.1954, 0.583, 0.2208, 0.583, 0.2208, 0.6084, 0.1954, 0.6084, 0.1954, 0.583, 0.2208, 0.583, 0.2208, 0.6084, 0.1954, 0.6084, 0.1954, 0.583, 0.2208, 0.583, 0.2208, 0.6084, 0.1954, 0.6084, 0.1954, 0.583, 0.2208, 0.583, 0.2208, 0.6084, 0.1954, 0.6084, 0.1954, 0.583, 0.2208, 0.583, 0.2208, 0.6084, 0.1954, 0.6084, 0.1954, 0.583, 0.2208, 0.583, 0.2208, 0.6084, 0.1954, 0.6084, 0.1954, 0.583, 0.2208, 0.583, 0.2208, 0.6084, 0.1954, 0.6084, 0.1954, 0.583, 0.2208, 0.583, 0.2208, 0.6084, 0.1954, 0.6084, 0.1954, 0.583, 0.2208, 0.583, 0.2208, 0.6084, 0.1954, 0.6084, 0.1954, 0.583, 0.2208, 0.583, 0.2208, 0.6084, 0.1954, 0.6084, 0.1954, 0.583, 0.2208, 0.583, 0.2208, 0.6084, 0.1954, 0.6084, 0.1954, 0.583, 0.2208, 0.583, 0.2208, 0.6084, 0.1954, 0.6084, 0.1954, 0.583, 0.2208, 0.583, 0.2208, 0.6084, 0.1954, 0.6084, 0.1954, 0.583, 0.2208, 0.583, 0.2208, 0.6084, 0.1954, 0.6084, 0.1954, 0.583, 0.2208, 0.583, 0.2208, 0.6084, 0.1954, 0.6084, 0.1954, 0.583, 0.2208, 0.583, 0.2208, 0.6084, 0.1954, 0.6084, 0.1954, 0.583, 0.2208, 0.583, 0.2208, 0.6084, 0.1954, 0.6084, 0.1954, 0.583, 0.2208, 0.583, 0.2208, 0.6084, 0.1954, 0.6084, 0.1954, 0.583, 0.2208, 0.583, 0.2208, 0.6084, 0.1954, 0.6084, 0.1954, 0.583, 0.2208, 0.583, 0.2208, 0.6084, 0.1954, 0.6084, 0.1954, 0.583, 0.2208, 0.583, 0.2208, 0.6084, 0.1954, 0.6084, 0.1954, 0.583, 0.2208, 0.583, 0.2208, 0.6084, 0.1954, 0.6084, 0.1954, 0.583, 0.2208, 0.583, 0.2208, 0.6084, 0.1954, 0.6084, 0.1954, 0.583, 0.2208, 0.583, 0.2208, 0.6084, 0.1954, 0.6084, 0.1954, 0.583, 0.2208, 0.583, 0.2208, 0.6084, 0.1954, 0.6084, 0.1954, 0.583, 0.2208, 0.583, 0.2208, 0.6084, 0.1954, 0.6084, 0.1954, 0.583, 0.2208, 0.583, 0.2208, 0.6084, 0.1954, 0.6084, 0.1954, 0.583, 0.2208, 0.583, 0.2208, 0.6084, 0.1954, 0.6084, 0.1954, 0.583, 0.2208, 0.583, 0.2208, 0.6084, 0.1954, 0.6084, 0.1954, 0.583, 0.2208, 0.583, 0.2208, 0.6084, 0.1954, 0.6084, 0.1954, 0.583, 0.2208, 0.583, 0.2208, 0.6084, 0.1954, 0.6084, 0.1954, 0.583, 0.2208, 0.583, 0.2208, 0.6084, 0.1954, 0.6084, 0.1954, 0.583, 0.2208, 0.583, 0.2208, 0.6084, 0.1954, 0.6084, 0.1954, 0.583, 0.2208, 0.583, 0.2208, 0.6084, 0.1954, 0.6084, 0.1954, 0.583, 0.2208, 0.583, 0.2208, 0.6084, 0.1954, 0.6084, 0.1954, 0.583, 0.2208, 0.583, 0.2208, 0.6084, 0.1954, 0.6084, 0.1954, 0.583, 0.2208, 0.583, 0.2208, 0.6084, 0.1954, 0.6084, 0.1954, 0.583, 0.2208, 0.583, 0.2208, 0.6084, 0.1954, 0.6084, 0.1954, 0.583, 0.2208, 0.583, 0.2208, 0.6084, 0.1954, 0.6084, 0.1954, 0.583, 0.2208, 0.583, 0.2208, 0.6084, 0.1954, 0.6084, 0.1954, 0.583, 0.2208, 0.583, 0.2208, 0.6084, 0.1954, 0.6084, 0.1954, 0.583, 0.2208, 0.583, 0.2208, 0.6084, 0.1954, 0.6084, 0.1954, 0.583, 0.2208, 0.583, 0.2208, 0.6084, 0.1954, 0.6084, 0.1954, 0.583, 0.2208, 0.583, 0.2208, 0.6084, 0.1954, 0.6084, 0.1954, 0.583, 0.2208, 0.583, 0.2208, 0.6084, 0.1954, 0.6084, 0.1954, 0.583, 0.2208, 0.583, 0.2208, 0.6084, 0.1954, 0.6084, 0.1954, 0.583, 0.2208, 0.583, 0.2208, 0.6084, 0.1954, 0.6084, 0.1954, 0.583, 0.2208, 0.583, 0.2208, 0.6084, 0.1954, 0.6084, 0.1954, 0.583, 0.2208, 0.583, 0.2208, 0.6084, 0.1954, 0.6084, 0.1954, 0.583, 0.2208, 0.583, 0.2208, 0.6084, 0.1954, 0.6084, 0.1954, 0.583, 0.2208, 0.583, 0.2208, 0.6084, 0.1954, 0.6084, 0.1954, 0.583, 0.2208, 0.583, 0.2208, 0.6084, 0.1954, 0.6084, 0.1954, 0.583, 0.2208, 0.583, 0.2208, 0.6084, 0.1954, 0.6084, 0.1954, 0.583, 0.2208, 0.583, 0.2208, 0.6084, 0.1954, 0.6084, 0.1954, 0.583, 0.2208, 0.583, 0.2208, 0.6084, 0.1954, 0.6084, 0.1954, 0.583, 0.2208, 0.583, 0.2208, 0.6084, 0.1954, 0.6084, 0.1954, 0.583, 0.2208, 0.583, 0.2208, 0.6084, 0.1954, 0.6084, 0.1954, 0.583, 0.2208, 0.583, 0.2208, 0.6084, 0.1954, 0.6084, 0.1954, 0.583, 0.2208, 0.583, 0.2208, 0.6084, 0.1954, 0.6084, 0.1954, 0.583, 0.2208, 0.583, 0.2208, 0.6084, 0.1954, 0.6084, 0.1954, 0.583, 0.2208, 0.583, 0.2208, 0.6084, 0.1954, 0.6084, 0.1954, 0.583, 0.2208, 0.583, 0.2208, 0.6084, 0.1954, 0.6084, 0.1954, 0.583, 0.2208, 0.583, 0.2208, 0.6084, 0.1954, 0.6084, 0.1954, 0.583, 0.2208, 0.583, 0.2208, 0.6084, 0.1954, 0.6084, 0.1954, 0.583, 0.2208, 0.583, 0.2208, 0.6084, 0.1954, 0.6084, 0.1954, 0.583, 0.2208, 0.583, 0.2208, 0.6084, 0.1954, 0.6084, 0.1954, 0.583, 0.2208, 0.583, 0.2208, 0.6084, 0.1954, 0.6084, 0.1954, 0.583, 0.2208, 0.583, 0.2208, 0.6084, 0.1954, 0.6084, 0.1954, 0.583, 0.2208, 0.583, 0.2208, 0.6084, 0.1954, 0.6084, 0.1954, 0.583, 0.2208, 0.583, 0.2208, 0.6084, 0.1954, 0.6084, 0.1954, 0.583, 0.2208, 0.583, 0.2208, 0.6084, 0.1954, 0.6084, 0.1954, 0.583, 0.2208, 0.583, 0.2208, 0.6084, 0.1954, 0.6084, 0.1954, 0.583, 0.2208, 0.583, 0.2208, 0.6084, 0.1954, 0.6084, 0.1954, 0.583, 0.2208, 0.583, 0.2208, 0.6084, 0.1954, 0.6084, 0.1954, 0.583, 0.2208, 0.583, 0.2208, 0.6084, 0.1954, 0.6084, 0.1954, 0.583, 0.2208, 0.583, 0.2208, 0.6084, 0.1954, 0.6084, 0.1954, 0.583, 0.2208, 0.583, 0.2208, 0.6084, 0.1954, 0.6084, 0.1954, 0.583, 0.2208, 0.583, 0.2208, 0.6084, 0.1954, 0.6084, 0.1954, 0.583, 0.2208, 0.583, 0.2208, 0.6084, 0.1954, 0.6084, 0.1954, 0.583, 0.2208, 0.583, 0.2208, 0.6084, 0.1954, 0.6084, 0.1954, 0.583, 0.2208, 0.583, 0.2208, 0.6084, 0.1954, 0.6084, 0.1954, 0.583, 0.2208, 0.583, 0.2208, 0.6084, 0.1954, 0.6084, 0.1954, 0.583, 0.2208, 0.583, 0.2208, 0.6084, 0.1954, 0.6084, 0.1954, 0.583, 0.2208, 0.583, 0.2208, 0.6084, 0.1954, 0.6084, 0.1954, 0.583, 0.2208, 0.583, 0.2208, 0.6084, 0.1954, 0.6084, 0.1954, 0.583, 0.2208, 0.583, 0.2208, 0.6084, 0.1954, 0.6084, 0.1954, 0.583, 0.2208, 0.583, 0.2208, 0.6084, 0.1954, 0.6084, 0.1954, 0.583, 0.2208, 0.583, 0.2208, 0.6084, 0.1954, 0.6084, 0.1954, 0.583, 0.2208, 0.583, 0.2208, 0.6084, 0.1954, 0.6084, 0.1954, 0.583, 0.2208, 0.583, 0.2208, 0.6084, 0.1954, 0.6084, 0.1954, 0.583, 0.2208, 0.583, 0.2208, 0.6084, 0.1954, 0.6084, 0.1954, 0.583, 0.2208, 0.583, 0.2208, 0.6084, 0.1954, 0.6084, 0.1954, 0.583, 0.2208, 0.583, 0.2208, 0.6084, 0.1954, 0.6084, 0.1954, 0.583, 0.2208, 0.583, 0.2208, 0.6084, 0.1954, 0.6084, 0.1954, 0.583, 0.2208, 0.583, 0.2208, 0.6084, 0.1954, 0.6084, 0.1954, 0.583, 0.2208, 0.583, 0.2208, 0.6084, 0.1954, 0.6084, 0.1954, 0.583, 0.2208, 0.583, 0.2208, 0.6084, 0.1954, 0.6084, 0.1954, 0.583, 0.2208, 0.583, 0.2208, 0.6084, 0.1954, 0.6084, 0.1954, 0.583, 0.2208, 0.583, 0.2208, 0.6084, 0.1954, 0.6084, 0.1954, 0.583, 0.2208, 0.583, 0.2208, 0.6084, 0.1954, 0.6084, 0.1954, 0.583, 0.2208, 0.583, 0.2208, 0.6084, 0.1954, 0.6084, 0.1954, 0.583, 0.2208, 0.583, 0.2208, 0.6084, 0.1954, 0.6084, 0.1954, 0.583, 0.2208, 0.583, 0.2208, 0.6084, 0.1954, 0.6084, 0.1954, 0.583, 0.2208, 0.583, 0.2208, 0.6084, 0.1954, 0.6084, 0.1954, 0.583, 0.2208, 0.583, 0.2208, 0.6084, 0.1954, 0.6084, 0.1954, 0.583, 0.2208, 0.583, 0.2208, 0.6084, 0.1954, 0.6084, 0.1954, 0.583, 0.2208, 0.583, 0.2208, 0.6084, 0.1954, 0.6084, 0.1954, 0.583, 0.2208, 0.583, 0.2208, 0.6084, 0.1954, 0.6084, 0.1954, 0.583, 0.2208, 0.583, 0.2208, 0.6084, 0.1954, 0.6084, 0.1954, 0.583, 0.2208, 0.583, 0.2208, 0.6084, 0.1954, 0.6084, 0.1954, 0.583, 0.2208, 0.583, 0.2208, 0.6084, 0.1954, 0.6084, 0.1954, 0.583, 0.2208, 0.583, 0.2208, 0.6084, 0.1954, 0.6084, 0.1954, 0.583, 0.2208, 0.583, 0.2208, 0.6084, 0.1954, 0.6084, 0.1954, 0.583, 0.2208, 0.583, 0.2208, 0.6084, 0.1954, 0.6084, 0.1954, 0.583, 0.2208, 0.583, 0.2208, 0.6084, 0.1954, 0.6084, 0.1954, 0.583, 0.2208, 0.583, 0.2208, 0.6084, 0.1954, 0.6084, 0.1954, 0.583, 0.2208, 0.583, 0.2208, 0.6084, 0.1954, 0.6084, 0.1954, 0.583, 0.2208, 0.583, 0.2208, 0.6084, 0.1954, 0.6084, 0.1954, 0.583, 0.2208, 0.583, 0.2208, 0.6084, 0.1954, 0.6084, 0.1954, 0.583, 0.2208, 0.583, 0.2208, 0.6084, 0.1954, 0.6084, 0.1954, 0.583, 0.2208, 0.583, 0.2208, 0.6084, 0.1954, 0.6084, 0.1954, 0.583, 0.2208, 0.583, 0.2208, 0.6084, 0.1954, 0.6084, 0.1954, 0.583, 0.2208, 0.583, 0.2208, 0.6084, 0.1954, 0.6084, 0.1954, 0.583, 0.2208, 0.583, 0.2208, 0.6084, 0.1954, 0.6084, 0.1954, 0.583, 0.2208, 0.6084, 0.1954, 0.6084, 0.1954, 0.583, 0.2208, 0.6084, 0.1954, 0.6084, 0.1954, 0.583, 0.2208, 0.6084, 0.1954, 0.6084, 0.1954, 0.583, 0.2208, 0.6084, 0.1954, 0.6084, 0.1954, 0.583, 0.2208, 0.6084, 0.1954, 0.6084, 0.1954, 0.583, 0.2208, 0.6084, 0.1954, 0.6084, 0.1954, 0.583, 0.2208, 0.6084, 0.1954, 0.6084, 0.1954, 0.583, 0.2208, 0.6084, 0.1954, 0.6084, 0.1954, 0.583, 0.2208, 0.6084, 0.1954, 0.6084, 0.1954, 0.583, 0.2208, 0.6084, 0.1954, 0.6084, 0.1954, 0.583, 0.2208, 0.6084, 0.1954, 0.6084, 0.1954, 0.583, 0.2208, 0.6084, 0.1954, 0.6084, 0.1954, 0.583, 0.2208, 0.6084, 0.1954, 0.6084, 0.1954, 0.583, 0.2208, 0.6084, 0.1954, 0.6084, 0.1954, 0.583, 0.2208, 0.6084, 0.1954, 0.6084, 0.1954, 0.583, 0.2208, 0.6084, 0.1954, 0.6084, 0.1954, 0.583, 0.2208, 0.6084, 0.1954, 0.6084, 0.1954, 0.583, 0.2208, 0.6084, 0.1954, 0.6084, 0.1954, 0.583, 0.2208, 0.6084, 0.1954, 0.6084, 0.1954, 0.583, 0.2208, 0.6084, 0.1954, 0.6084, 0.1954, 0.583, 0.2208, 0.6084, 0.1954, 0.6084, 0.1954, 0.583, 0.2208, 0.6084, 0.1954, 0.6084, 0.1954, 0.583, 0.2208, 0.6084, 0.1954, 0.6084, 0.1954, 0.583, 0.2208, 0.6084, 0.1954, 0.6084, 0.1954, 0.583, 0.2208, 0.6084, 0.1954, 0.6084, 0.1954, 0.583, 0.2208, 0.6084, 0.1954, 0.6084, 0.1954, 0.583, 0.2208, 0.6084, 0.1954, 0.6084, 0.1954, 0.583, 0.2208, 0.6084, 0.1954, 0.6084, 0.1954, 0.583, 0.2208, 0.6084, 0.1954, 0.6084, 0.1954, 0.583, 0.2208, 0.6084, 0.1954, 0.6084, 0.1954, 0.583, 0.2208, 0.6084, 0.1954, 0.6084, 0.1954, 0.583, 0.2208, 0.6084, 0.1954, 0.6084, 0.1954, 0.583, 0.2208, 0.6084, 0.1954, 0.6084, 0.1954, 0.583, 0.2208, 0.6084, 0.1954, 0.6084, 0.1954, 0.583, 0.2208, 0.6084, 0.1954, 0.6084, 0.1954, 0.583, 0.2208, 0.6084, 0.1954, 0.6084, 0.1954, 0.583, 0.2208, 0.6084, 0.1954, 0.6084, 0.1954, 0.583, 0.2208, 0.6084, 0.1954, 0.6084, 0.1954, 0.583, 0.2208, 0.6084, 0.1954, 0.6084, 0.1954, 0.583, 0.2208, 0.6084, 0.1954, 0.6084, 0.1954, 0.583, 0.2208, 0.6084, 0.1954, 0.6084, 0.1954, 0.583, 0.2208, 0.6084, 0.1954, 0.6084, 0.1954, 0.583, 0.2208, 0.6084, 0.1954, 0.6084, 0.1954, 0.583, 0.2208, 0.6084, 0.1954, 0.6084, 0.1954, 0.583, 0.2208, 0.6084, 0.1954, 0.6084, 0.1954, 0.583, 0.2208, 0.6084, 0.1954, 0.6084, 0.1954, 0.583, 0.2208, 0.6084, 0.1954, 0.6084, 0.1954, 0.583, 0.2208, 0.6084, 0.1954, 0.6084, 0.1954, 0.583, 0.2208, 0.6084, 0.1954, 0.6084, 0.1954, 0.583, 0.2208, 0.6084, 0.1954, 0.6084, 0.1954, 0.583, 0.2208, 0.6084, 0.1954, 0.6084, 0.1954, 0.583, 0.2208, 0.6084, 0.1954, 0.6084, 0.1954, 0.583, 0.2208, 0.6084, 0.1954, 0.6084, 0.1954, 0.583, 0.2208, 0.6084, 0.1954, 0.6084, 0.1954, 0.583, 0.2208, 0.6084, 0.1954, 0.6084, 0.1954, 0.583, 0.2208, 0.6084, 0.1954, 0.6084, 0.1954, 0.583, 0.2208, 0.6084, 0.1954, 0.6084, 0.1954, 0.583, 0.2208, 0.6084, 0.1954, 0.6084, 0.1954, 0.583, 0.2208, 0.6084, 0.1954, 0.6084, 0.1954, 0.583, 0.2208, 0.6084, 0.1954, 0.6084, 0.1954, 0.583, 0.2208, 0.6084, 0.1954, 0.6084, 0.1954, 0.583, 0.2208, 0.6084, 0.1954, 0.6084, 0.1954, 0.583, 0.2208, 0.583, 0.2208, 0.6084, 0.1954, 0.6084, 0.1954, 0.583, 0.2208, 0.583, 0.2208, 0.6084, 0.1954, 0.6084, 0.1954, 0.583, 0.2208, 0.583, 0.2208, 0.6084, 0.1954, 0.6084, 0.1954, 0.583, 0.2208, 0.583, 0.2208, 0.6084, 0.1954, 0.6084, 0.1954, 0.583, 0.2208, 0.583, 0.2208, 0.6084, 0.1954, 0.6084, 0.1954, 0.583, 0.2208, 0.583, 0.2208, 0.6084, 0.1954, 0.6084, 0.1954, 0.583, 0.2208, 0.583, 0.2208, 0.6084, 0.1954, 0.6084, 0.1954, 0.583, 0.2208, 0.6084, 0.1954, 0.6084, 0.1954, 0.583, 0.2208, 0.6084, 0.1954, 0.6084, 0.1954, 0.583, 0.2208, 0.583, 0.2208, 0.6084, 0.1954, 0.6084, 0.1954, 0.583, 0.2208, 0.583, 0.2208, 0.6084, 0.1954, 0.6084, 0.1954, 0.583, 0.2208, 0.583, 0.2208, 0.6084, 0.1954, 0.6084, 0.1954, 0.583, 0.2208, 0.583, 0.2208, 0.6084, 0.1954, 0.6084, 0.1954, 0.583, 0.2208, 0.583, 0.2208, 0.6084, 0.1954, 0.6084, 0.1954, 0.583, 0.2208, 0.583, 0.2208, 0.6084, 0.1954, 0.6084, 0.1954, 0.583, 0.2208, 0.583])
me_sphere.materials.append(mat_material_001)
me_sphere.materials.append(mat_material_005)
me_sphere.materials.append(mat_material_007)
me_sphere.use_remesh_preserve_volume = False
me_sphere.use_remesh_preserve_attributes = False
me_sphere.use_mirror_vertex_groups = False
me_sphere.update()

# ---- objects
ob_lamp = bpy.data.objects.new('Lamp', light_lamp)
ob_camera = bpy.data.objects.new('Camera', cam_camera)
ob_cone = bpy.data.objects.new('Cone', me_cone)
ob_plane = bpy.data.objects.new('Plane', me_plane_001)
ob_sphere = bpy.data.objects.new('Sphere', me_sphere)

# ---- transforms, parenting, visibility, modifiers, constraints
ob_lamp.location = (4.076, 1.005, 5.904)
ob_lamp.rotation_euler = (0.6503, 0.05522, 1.866)
ob_lamp.lock_rotations_4d = False
ob_lamp.empty_display_type = 'ARROWS'
ob_lamp.color = (0.0, 0.0, 0.0, 0.0)
ob_lamp.lineart.crease_threshold = 0.0
ob_camera.location = (7.481, -6.508, 5.344)
ob_camera.rotation_euler = (1.109, 0.01082, 0.8149)
ob_camera.lock_rotations_4d = False
ob_camera.empty_display_type = 'ARROWS'
ob_camera.color = (0.0, 0.0, 0.0, 0.0)
ob_camera.display_type = 'WIRE'
ob_camera.lineart.crease_threshold = 0.0
ob_cone.location = (0.01128, -0.02397, 2.147)
ob_cone.scale = (0.0748, 0.0748, 0.0748)
ob_cone.lineart.crease_threshold = 0.0
ob_plane.location = (0.03898, -0.08167, 1.145)
ob_plane.rotation_euler = (-0.6222, -1.624, 5.335)
ob_plane.scale = (1.027, -0.007429, 1.004)
ob_plane.lineart.crease_threshold = 0.0
ob_sphere.location = (0.0, 0.0, 3.31)
ob_sphere.scale = (1.254, 0.8121, 0.9008)
ob_sphere.lineart.crease_threshold = 0.0

# ---- collection membership
col_collection_1.objects.link(ob_lamp)
col_collection_1.objects.link(ob_camera)
col_collection_1.objects.link(ob_cone)
col_collection_1.objects.link(ob_plane)
col_collection_1.objects.link(ob_sphere)

# ---- scene / render settings (as saved in the file)
scene.camera = ob_camera
scene.frame_start = 1; scene.frame_end = 250; scene.frame_set(1)
scene.render.engine = 'CYCLES'
scene.render.resolution_percentage = 50
scene.render.dither_intensity = 0.0
scene.cycles.use_denoising = False
scene.cycles.samples = 10
scene.cycles.sampling_pattern = 'TABULATED_SOBOL'
scene.cycles.light_sampling_threshold = 0.0
scene.cycles.use_adaptive_sampling = False
scene.cycles.use_light_tree = False
scene.cycles.blur_glossy = 0.0
scene.cycles.pixel_filter_type = 'GAUSSIAN'
scene.cycles.sample_clamp_indirect = 0.0
scene.view_settings.view_transform = 'Standard'
bpy.context.view_layer.update()
